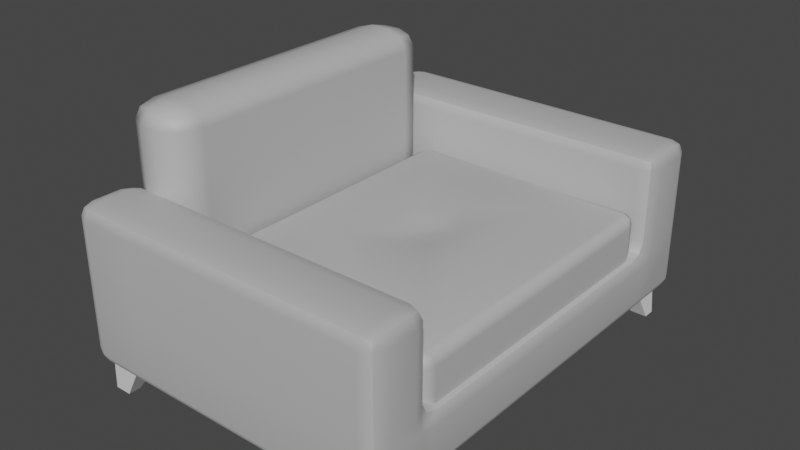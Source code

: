 # Source: Armchair.blend  (saved by Blender 3.3.6; exported with 4.5.12 LTS)
import bpy
from mathutils import Matrix  # noqa: F401  (used for matrix-valued properties, if any)

bpy.ops.wm.read_factory_settings(use_empty=True)
scene = bpy.context.scene
scene.name = 'Scene'

# ---- collections
col_collection = bpy.data.collections.new('Collection'); scene.collection.children.link(col_collection)

# ---- materials (node trees are filled in below, after node groups)
mat_armchair = bpy.data.materials.new('Armchair')
mat_armchair.use_transparent_shadow = False
mat_armchair.diffuse_color = (0.5, 0.5, 0.5, 1.0)
mat_armchair.roughness = 0.5528
mat_nogice = bpy.data.materials.new('Nogice')
mat_nogice.use_transparent_shadow = False

# ---- material node trees
mat_armchair.use_nodes = True; mat_armchair.node_tree.nodes.clear()
_N = mat_armchair.node_tree.nodes; _L = mat_armchair.node_tree.links
n0 = _N.new('ShaderNodeBsdfPrincipled'); n0.name = 'Principled BSDF'; n0.location = (10, 300)
n0.distribution = 'GGX'
n0.subsurface_method = 'RANDOM_WALK_SKIN'
n0.inputs[0].default_value = (0.5, 0.5, 0.5, 1.0)
n0.inputs[2].default_value = 0.5528
n0.inputs[3].default_value = 1.45
n0.inputs[27].default_value = (0.0, 0.0, 0.0, 1.0)
n0.inputs[28].default_value = 1.0
n1 = _N.new('ShaderNodeOutputMaterial'); n1.name = 'Material Output'; n1.location = (300, 300)
n2 = _N.new('ShaderNodeNormalMap'); n2.name = 'Normal Map'; n2.location = (-300, -300)
n2.label = 'Normal/Map'
_L.new(n0.outputs[0], n1.inputs[0])
_L.new(n2.outputs[0], n0.inputs[5])
n1.is_active_output = True
mat_nogice.use_nodes = True; mat_nogice.node_tree.nodes.clear()
_N = mat_nogice.node_tree.nodes; _L = mat_nogice.node_tree.links
n0 = _N.new('ShaderNodeBsdfPrincipled'); n0.name = 'Principled BSDF'; n0.location = (10, 300)
n0.distribution = 'GGX'
n0.subsurface_method = 'RANDOM_WALK_SKIN'
n0.inputs[3].default_value = 1.45
n0.inputs[27].default_value = (0.0, 0.0, 0.0, 1.0)
n0.inputs[28].default_value = 1.0
n1 = _N.new('ShaderNodeOutputMaterial'); n1.name = 'Material Output'; n1.location = (300, 300)
_L.new(n0.outputs[0], n1.inputs[0])
n1.is_active_output = True

# ---- world
world_world = bpy.data.worlds.new('World'); scene.world = world_world
world_world.use_nodes = True; world_world.node_tree.nodes.clear()
_N = world_world.node_tree.nodes; _L = world_world.node_tree.links
n0 = _N.new('ShaderNodeOutputWorld'); n0.name = 'World Output'; n0.location = (300, 300)
n1 = _N.new('ShaderNodeBackground'); n1.name = 'Background'; n1.location = (10, 300)
n1.inputs[0].default_value = (0.05088, 0.05088, 0.05088, 1.0)
_L.new(n1.outputs[0], n0.inputs[0])
n0.is_active_output = True
world_world.color = (0.05088, 0.05088, 0.05088)
world_world.use_sun_shadow = False
world_world.sun_shadow_jitter_overblur = 0.0

# ---- meshes
me_mesh = bpy.data.meshes.new('Mesh')
me_mesh.from_pydata([(-1.1, 0.03465, 1.719), (-1.236, 0.03465, 1.719), (-0.8853, 0.4079, 1.735), (-1.197, 0.4079, 1.735), (-0.8853, 0.4079, 1.44), (-1.197, 0.4079, 1.44), (-1.1, 0.03465, 1.623), (-1.236, 0.03465, 1.623), (1.098, 0.03465, -1.692), (1.234, 0.03465, -1.692), (0.8834, 0.4079, -1.707), (1.195, 0.4079, -1.707), (0.8834, 0.4079, -1.411), (1.195, 0.4079, -1.411), (1.098, 0.03465, -1.595), (1.234, 0.03465, -1.595), (-1.1, 0.03465, -1.692), (-1.236, 0.03465, -1.692), (-0.8853, 0.4079, -1.707), (-1.197, 0.4079, -1.707), (-0.8853, 0.4079, -1.411), (-1.197, 0.4079, -1.411), (-1.1, 0.03465, -1.595), (-1.236, 0.03465, -1.595), (-0.9805, 0.7316, -1.166), (-0.9805, 0.8408, -1.239), (-0.8333, 0.8408, -1.166), (-0.7723, 0.8408, -0.989), (-0.8333, 0.7316, -0.989), (-0.9805, 0.6864, -0.989), (-0.9805, 0.7316, 1.274), (-0.9805, 0.6864, 1.097), (-0.8333, 0.7316, 1.097), (-0.7723, 0.8408, 1.097), (-0.8333, 0.8408, 1.274), (-0.9805, 0.8408, 1.348), (-1.12, 0.7316, 1.274), (-1.12, 0.8408, 1.348), (-1.268, 0.8408, 1.274), (-1.329, 0.8408, 1.097), (-1.268, 0.7316, 1.097), (-1.12, 0.6864, 1.097), (-1.12, 0.7316, -1.166), (-1.12, 0.6864, -0.989), (-1.268, 0.7316, -0.989), (-1.329, 0.8408, -0.989), (-1.268, 0.8408, -1.166), (-1.12, 0.8408, -1.239), (-0.8333, 2.081, 1.097), (-0.9805, 2.126, 1.097), (-0.9805, 2.081, 1.274), (-0.9805, 1.972, 1.348), (-0.8333, 1.972, 1.274), (-0.7723, 1.972, 1.097), (-1.268, 2.081, 1.097), (-1.329, 1.972, 1.097), (-1.268, 1.972, 1.274), (-1.12, 1.972, 1.348), (-1.12, 2.081, 1.274), (-1.12, 2.126, 1.097), (-0.9805, 2.081, -1.166), (-0.9805, 2.126, -0.989), (-0.8333, 2.081, -0.989), (-0.7723, 1.972, -0.989), (-0.8333, 1.972, -1.166), (-0.9805, 1.972, -1.239), (-1.268, 2.081, -0.989), (-1.12, 2.126, -0.989), (-1.12, 2.081, -1.166), (-1.12, 1.972, -1.239), (-1.268, 1.972, -1.166), (-1.329, 1.972, -0.989), (-0.8603, 0.7517, -1.133), (-0.8603, 0.7517, 1.242), (-1.241, 0.7517, 1.242), (-1.241, 0.7517, -1.133), (-0.8603, 2.061, 1.242), (-1.241, 2.061, 1.242), (-0.8603, 2.061, -1.133), (-1.241, 2.061, -1.133), (1.251, 0.6863, 0.02553), (0.2594, 0.6863, 1.291), (0.127, 1.116, 0.1899), (0.2594, 1.116, 0.1899), (0.3918, 1.116, 0.1899), (-0.3816, 1.162, 0.8449), (-0.07994, 1.161, 0.4608), (0.2594, 1.162, 0.845), (0.2594, 1.162, 0.4635), (0.9005, 1.162, 0.8449), (0.5988, 1.161, 0.4608), (0.127, 1.116, -0.1388), (0.2594, 1.116, -0.1388), (0.3918, 1.116, -0.1388), (-0.3816, 1.162, -0.7938), (-0.07994, 1.161, -0.4098), (0.2594, 1.162, -0.7939), (0.2594, 1.162, -0.4125), (0.9005, 1.162, -0.7938), (0.5988, 1.161, -0.4098), (-0.7322, 1.079, 1.186), (-0.7546, 1.013, 1.168), (-0.7235, 1.013, 1.255), (-0.6484, 1.013, 1.291), (-0.6633, 1.079, 1.265), (-0.6752, 1.106, 1.201), (0.2594, 1.012, 1.291), (0.2594, 1.065, 1.268), (0.2594, 1.105, 1.204), (-0.6452, 0.6863, 1.291), (-0.7225, 0.6863, 1.254), (-0.7546, 0.6863, 1.166), (1.251, 0.6863, 1.166), (1.219, 0.6863, 1.254), (1.142, 0.6863, 1.291), (1.229, 1.079, 1.186), (1.172, 1.106, 1.201), (1.159, 1.079, 1.265), (1.144, 1.013, 1.291), (1.22, 1.013, 1.255), (1.251, 1.013, 1.168), (-0.6626, 1.079, -1.214), (-0.6468, 1.013, -1.24), (-0.723, 1.013, -1.204), (-0.7546, 1.013, -1.119), (-0.732, 1.079, -1.136), (-0.6752, 1.106, -1.149), (0.2594, 1.012, -1.24), (0.2594, 1.065, -1.217), (0.2594, 1.105, -1.153), (-0.7546, 0.6863, -1.115), (-0.7225, 0.6863, -1.203), (-0.6452, 0.6863, -1.24), (1.229, 1.079, -1.135), (1.251, 1.013, -1.117), (1.22, 1.013, -1.204), (1.145, 1.013, -1.24), (1.16, 1.079, -1.214), (1.172, 1.106, -1.149), (1.142, 0.6863, -1.24), (1.219, 0.6863, -1.203), (1.251, 0.6863, -1.115), (-0.7162, 1.067, 1.247), (1.213, 1.067, 1.247), (-0.7158, 1.067, -1.196), (1.213, 1.067, -1.196), (0.2596, 0.6982, -1.261), (1.098, 0.03465, 1.719), (1.234, 0.03465, 1.719), (0.8834, 0.4079, 1.735), (1.195, 0.4079, 1.735), (0.8834, 0.4079, 1.44), (1.195, 0.4079, 1.44), (1.098, 0.03465, 1.623), (1.234, 0.03465, 1.623), (-0.808, 0.7664, 1.816), (-0.808, 0.7664, -1.816), (-0.808, 0.2766, -1.251), (-0.808, 0.2766, 1.298), (-1.291, 0.3071, 1.676), (-1.198, 0.2766, 1.676), (-1.198, 0.3071, 1.775), (-1.198, 0.3806, 1.816), (-1.291, 0.3806, 1.775), (-1.329, 0.3806, 1.676), (-0.808, 0.3806, 1.816), (-0.808, 0.3071, 1.775), (-0.808, 0.2766, 1.676), (-1.291, 0.3071, -1.676), (-1.329, 0.3806, -1.676), (-1.291, 0.3806, -1.775), (-1.198, 0.3806, -1.816), (-1.198, 0.3071, -1.775), (-1.198, 0.2766, -1.676), (-0.808, 0.3806, -1.816), (-0.808, 0.3071, -1.775), (-0.808, 0.2766, -1.676), (-1.329, 0.7664, 1.676), (-1.291, 0.7664, 1.775), (-1.198, 0.7664, 1.816), (1.192, 0.3071, 1.775), (1.192, 0.2766, 1.676), (1.284, 0.3071, 1.676), (1.323, 0.3806, 1.676), (1.284, 0.3806, 1.775), (1.192, 0.3806, 1.816), (1.192, 0.7664, 1.816), (1.284, 0.7664, 1.775), (1.323, 0.7664, 1.676), (-1.198, 0.7664, -1.816), (-1.291, 0.7664, -1.775), (-1.329, 0.7664, -1.676), (1.323, 0.7664, -1.676), (1.284, 0.7664, -1.775), (1.192, 0.7664, -1.816), (1.192, 0.3071, -1.775), (1.192, 0.3806, -1.816), (1.284, 0.3806, -1.775), (1.323, 0.3806, -1.676), (1.284, 0.3071, -1.676), (1.192, 0.2766, -1.676), (-1.329, 0.3806, -1.251), (-1.291, 0.3071, -1.251), (-1.198, 0.2766, -1.251), (1.323, 0.3806, -1.251), (1.284, 0.3071, -1.251), (1.192, 0.2766, -1.251), (-1.198, 0.8704, 1.298), (-1.198, 0.7968, 1.256), (-1.198, 0.7664, 1.153), (-1.291, 0.7359, 1.196), (-1.329, 0.6623, 1.298), (-1.329, 0.7664, 1.443), (-1.291, 0.8399, 1.341), (-1.329, 0.6928, 1.401), (-1.198, 0.7664, -1.106), (-1.198, 0.7968, -1.209), (-1.198, 0.8704, -1.251), (-1.291, 0.8399, -1.294), (-1.329, 0.7664, -1.396), (-1.329, 0.6623, -1.251), (-1.291, 0.7359, -1.149), (-1.329, 0.6928, -1.354), (-1.198, 0.2766, 1.298), (-1.291, 0.3071, 1.298), (-1.329, 0.3806, 1.298), (1.323, 0.3806, 1.298), (1.284, 0.3071, 1.298), (1.192, 0.2766, 1.298), (1.192, 0.8704, 1.298), (1.284, 0.8399, 1.341), (1.323, 0.7664, 1.443), (1.323, 0.6623, 1.298), (1.284, 0.7359, 1.196), (1.192, 0.7664, 1.153), (1.192, 0.7968, 1.256), (1.323, 0.6928, 1.401), (1.284, 0.8399, -1.294), (1.192, 0.8704, -1.251), (1.192, 0.7968, -1.209), (1.192, 0.7664, -1.106), (1.284, 0.7359, -1.149), (1.323, 0.6623, -1.251), (1.323, 0.7664, -1.396), (1.323, 0.6928, -1.354), (-0.808, 0.8704, 1.298), (-0.808, 0.7968, 1.256), (-0.808, 0.7664, 1.153), (-0.808, 0.7664, -1.106), (-0.808, 0.7968, -1.209), (-0.808, 0.8704, -1.251), (-1.291, 1.501, 1.676), (-1.329, 1.427, 1.676), (-1.291, 1.427, 1.775), (-1.198, 1.427, 1.816), (-1.198, 1.501, 1.775), (-1.198, 1.531, 1.676), (-0.808, 1.531, 1.676), (-0.808, 1.501, 1.775), (-0.808, 1.427, 1.816), (-1.291, 1.501, 1.443), (-1.198, 1.531, 1.443), (-1.198, 1.501, 1.341), (-1.198, 1.427, 1.298), (-1.291, 1.427, 1.341), (-1.329, 1.427, 1.443), (-0.808, 1.427, 1.298), (-0.808, 1.501, 1.341), (-0.808, 1.531, 1.443), (-1.291, 1.501, -1.396), (-1.329, 1.427, -1.396), (-1.291, 1.427, -1.294), (-1.198, 1.427, -1.251), (-1.198, 1.501, -1.294), (-1.198, 1.531, -1.396), (-0.808, 1.531, -1.396), (-0.808, 1.501, -1.294), (-0.808, 1.427, -1.251), (-1.291, 1.501, -1.676), (-1.198, 1.531, -1.676), (-1.198, 1.501, -1.775), (-1.198, 1.427, -1.816), (-1.291, 1.427, -1.775), (-1.329, 1.427, -1.676), (-0.808, 1.427, -1.816), (-0.808, 1.501, -1.775), (-0.808, 1.531, -1.676), (1.284, 1.501, 1.676), (1.192, 1.531, 1.676), (1.192, 1.501, 1.775), (1.192, 1.427, 1.816), (1.284, 1.427, 1.775), (1.323, 1.427, 1.676), (1.192, 1.501, 1.341), (1.192, 1.531, 1.443), (1.284, 1.501, 1.443), (1.323, 1.427, 1.443), (1.284, 1.427, 1.341), (1.192, 1.427, 1.298), (1.284, 1.501, -1.396), (1.192, 1.531, -1.396), (1.192, 1.501, -1.294), (1.192, 1.427, -1.251), (1.284, 1.427, -1.294), (1.323, 1.427, -1.396), (1.192, 1.501, -1.775), (1.192, 1.531, -1.676), (1.284, 1.501, -1.676), (1.323, 1.427, -1.676), (1.284, 1.427, -1.775), (1.192, 1.427, -1.816), (-1.274, 0.3206, 1.757), (-1.274, 0.3206, -1.757), (1.267, 0.3206, 1.757), (1.267, 0.3206, -1.757), (-1.291, 0.7664, 1.298), (-1.291, 0.7664, -1.251), (1.284, 0.7664, 1.298), (1.284, 0.7664, -1.251), (-1.274, 1.487, 1.757), (-1.274, 1.487, 1.359), (-1.274, 1.487, -1.313), (-1.274, 1.487, -1.757), (1.267, 1.487, 1.757), (1.267, 1.487, 1.359), (1.267, 1.487, -1.313), (1.267, 1.487, -1.757)], [], [(0, 2, 3, 1), (4, 6, 7, 5), (6, 0, 1, 7), (1, 3, 5, 7), (6, 4, 2, 0), (8, 10, 11, 9), (12, 14, 15, 13), (14, 8, 9, 15), (9, 11, 13, 15), (14, 12, 10, 8), (16, 17, 19, 18), (20, 21, 23, 22), (22, 23, 17, 16), (17, 23, 21, 19), (22, 16, 18, 20), (25, 24, 42, 47), (24, 29, 43, 42), (27, 26, 64, 63), (26, 25, 65, 64), (29, 28, 32, 31), (28, 27, 33, 32), (31, 30, 36, 41), (30, 35, 37, 36), (35, 34, 52, 51), (34, 33, 53, 52), (39, 38, 56, 55), (38, 37, 57, 56), (41, 40, 44, 43), (40, 39, 45, 44), (47, 46, 70, 69), (46, 45, 71, 70), (49, 48, 62, 61), (48, 53, 63, 62), (51, 50, 58, 57), (50, 49, 59, 58), (55, 54, 66, 71), (54, 59, 67, 66), (61, 60, 68, 67), (60, 65, 69, 68), (59, 49, 61, 67), (37, 35, 51, 57), (33, 27, 63, 53), (25, 47, 69, 65), (45, 39, 55, 71), (29, 31, 41, 43), (28, 29, 24, 72), (24, 25, 26, 72), (26, 27, 28, 72), (34, 35, 30, 73), (30, 31, 32, 73), (32, 33, 34, 73), (40, 41, 36, 74), (36, 37, 38, 74), (38, 39, 40, 74), (46, 47, 42, 75), (42, 43, 44, 75), (44, 45, 46, 75), (52, 53, 48, 76), (48, 49, 50, 76), (50, 51, 52, 76), (58, 59, 54, 77), (54, 55, 56, 77), (56, 57, 58, 77), (64, 65, 60, 78), (60, 61, 62, 78), (62, 63, 64, 78), (70, 71, 66, 79), (66, 67, 68, 79), (68, 69, 70, 79), (82, 83, 92, 91), (83, 84, 93, 92), (86, 88, 83, 82), (86, 82, 91, 95), (88, 90, 84, 83), (84, 90, 99, 93), (85, 86, 95, 94), (86, 85, 87, 88), (87, 85, 105, 108), (88, 87, 89, 90), (89, 87, 108, 116), (95, 91, 92, 97), (97, 92, 93, 99), (95, 97, 96, 94), (97, 99, 98, 96), (89, 98, 99, 90), (101, 100, 125, 124), (100, 105, 126, 125), (103, 102, 110, 109), (102, 101, 111, 110), (108, 107, 117, 116), (107, 106, 118, 117), (114, 113, 119, 118), (113, 112, 120, 119), (116, 115, 133, 138), (115, 120, 134, 133), (122, 121, 128, 127), (121, 126, 129, 128), (124, 123, 131, 130), (123, 122, 132, 131), (136, 135, 140, 139), (135, 134, 141, 140), (103, 109, 81, 106), (124, 130, 111, 101), (106, 81, 114, 118), (94, 126, 105, 85), (89, 116, 138, 98), (96, 129, 126, 94), (98, 138, 129, 96), (120, 112, 80, 141, 134), (105, 104, 107, 108), (104, 103, 106, 107), (127, 128, 137, 136), (128, 129, 138, 137), (104, 105, 100, 142), (100, 101, 102, 142), (102, 103, 104, 142), (119, 120, 115, 143), (115, 116, 117, 143), (117, 118, 119, 143), (125, 126, 121, 144), (121, 122, 123, 144), (123, 124, 125, 144), (137, 138, 133, 145), (133, 134, 135, 145), (135, 136, 137, 145), (122, 127, 146, 132), (127, 136, 139, 146), (147, 148, 150, 149), (151, 152, 154, 153), (153, 154, 148, 147), (148, 154, 152, 150), (153, 147, 149, 151), (160, 159, 224, 223), (159, 164, 225, 224), (162, 161, 166, 165), (161, 160, 167, 166), (164, 163, 178, 177), (163, 162, 179, 178), (169, 168, 202, 201), (168, 173, 203, 202), (171, 170, 190, 189), (170, 169, 191, 190), (176, 175, 195, 200), (175, 174, 196, 195), (183, 182, 227, 226), (182, 181, 228, 227), (185, 184, 187, 186), (184, 183, 188, 187), (194, 193, 197, 196), (193, 192, 198, 197), (211, 210, 221, 220), (210, 209, 215, 221), (207, 213, 264, 263), (213, 212, 265, 264), (219, 218, 271, 270), (218, 217, 272, 271), (231, 230, 297, 296), (230, 229, 298, 297), (234, 233, 241, 240), (233, 232, 242, 241), (229, 235, 246, 245), (235, 234, 247, 246), (238, 237, 303, 302), (237, 243, 304, 303), (240, 239, 249, 248), (239, 238, 250, 249), (252, 251, 260, 265), (251, 256, 261, 260), (256, 255, 258, 257), (255, 254, 259, 258), (263, 262, 267, 266), (262, 261, 268, 267), (270, 269, 278, 283), (269, 274, 279, 278), (274, 273, 276, 275), (273, 272, 277, 276), (281, 280, 285, 284), (280, 279, 286, 285), (288, 287, 295, 294), (287, 292, 296, 295), (300, 299, 307, 306), (299, 304, 308, 307), (162, 165, 155, 179), (256, 257, 268, 261), (189, 156, 174, 171), (223, 158, 167, 160), (183, 226, 232, 236, 231, 188), (169, 201, 220, 222, 219, 191), (173, 176, 157, 203), (274, 275, 286, 279), (211, 220, 201, 225), (242, 232, 226, 204), (203, 157, 158, 223), (155, 165, 185, 186), (268, 257, 288, 294), (286, 275, 300, 306), (174, 156, 194, 196), (157, 176, 200, 206), (158, 157, 206, 228), (167, 158, 228, 181), (179, 155, 259, 254), (265, 212, 177, 252), (156, 189, 281, 284), (191, 219, 270, 283), (155, 186, 290, 259), (188, 231, 296, 292), (298, 229, 245, 266), (250, 238, 302, 277), (304, 243, 192, 308), (194, 156, 284, 310), (272, 217, 250, 277), (266, 245, 207, 263), (212, 214, 211, 225, 164, 177), (243, 244, 242, 204, 198, 192), (248, 215, 209, 247), (247, 234, 240, 248), (165, 166, 180, 185), (166, 167, 181, 180), (173, 172, 175, 176), (172, 171, 174, 175), (177, 178, 253, 252), (178, 179, 254, 253), (186, 187, 291, 290), (187, 188, 292, 291), (189, 190, 282, 281), (190, 191, 283, 282), (192, 193, 309, 308), (193, 194, 310, 309), (200, 199, 205, 206), (199, 198, 204, 205), (201, 202, 224, 225), (202, 203, 223, 224), (206, 205, 227, 228), (205, 204, 226, 227), (209, 208, 246, 247), (208, 207, 245, 246), (217, 216, 249, 250), (216, 215, 248, 249), (257, 258, 289, 288), (258, 259, 290, 289), (266, 267, 293, 298), (267, 268, 294, 293), (275, 276, 301, 300), (276, 277, 302, 301), (284, 285, 305, 310), (285, 286, 306, 305), (163, 164, 159, 311), (159, 160, 161, 311), (161, 162, 163, 311), (172, 173, 168, 312), (168, 169, 170, 312), (170, 171, 172, 312), (184, 185, 180, 313), (180, 181, 182, 313), (182, 183, 184, 313), (199, 200, 195, 314), (195, 196, 197, 314), (197, 198, 199, 314), (213, 207, 208, 315), (208, 209, 210, 315), (210, 211, 214, 315), (214, 212, 213, 315), (221, 215, 216, 316), (216, 217, 218, 316), (218, 219, 222, 316), (222, 220, 221, 316), (235, 229, 230, 317), (230, 231, 236, 317), (236, 232, 233, 317), (233, 234, 235, 317), (244, 243, 237, 318), (237, 238, 239, 318), (239, 240, 241, 318), (241, 242, 244, 318), (255, 256, 251, 319), (251, 252, 253, 319), (253, 254, 255, 319), (264, 265, 260, 320), (260, 261, 262, 320), (262, 263, 264, 320), (273, 274, 269, 321), (269, 270, 271, 321), (271, 272, 273, 321), (282, 283, 278, 322), (278, 279, 280, 322), (280, 281, 282, 322), (291, 292, 287, 323), (287, 288, 289, 323), (289, 290, 291, 323), (297, 298, 293, 324), (293, 294, 295, 324), (295, 296, 297, 324), (303, 304, 299, 325), (299, 300, 301, 325), (301, 302, 303, 325), (309, 310, 305, 326), (305, 306, 307, 326), (307, 308, 309, 326)])
me_mesh.polygons.foreach_set('use_smooth', [True] * 298)
me_mesh.polygons.foreach_set('material_index', [1, 1, 1, 1, 1, 1, 1, 1, 1, 1, 1, 1, 1, 1, 1, 0, 0, 0, 0, 0, 0, 0, 0, 0, 0, 0, 0, 0, 0, 0, 0, 0, 0, 0, 0, 0, 0, 0, 0, 0, 0, 0, 0, 0, 0, 0, 0, 0, 0, 0, 0, 0, 0, 0, 0, 0, 0, 0, 0, 0, 0, 0, 0, 0, 0, 0, 0, 0, 0, 0, 0, 0, 0, 0, 0, 0, 0, 0, 0, 0, 0, 0, 0, 0, 0, 0, 0, 0, 0, 0, 0, 0, 0, 0, 0, 0, 0, 0, 0, 0, 0, 0, 0, 0, 0, 0, 0, 0, 0, 0, 0, 0, 0, 0, 0, 0, 0, 0, 0, 0, 0, 0, 0, 0, 0, 0, 0, 1, 1, 1, 1, 1, 0, 0, 0, 0, 0, 0, 0, 0, 0, 0, 0, 0, 0, 0, 0, 0, 0, 0, 0, 0, 0, 0, 0, 0, 0, 0, 0, 0, 0, 0, 0, 0, 0, 0, 0, 0, 0, 0, 0, 0, 0, 0, 0, 0, 0, 0, 0, 0, 0, 0, 0, 0, 0, 0, 0, 0, 0, 0, 0, 0, 0, 0, 0, 0, 0, 0, 0, 0, 0, 0, 0, 0, 0, 0, 0, 0, 0, 0, 0, 0, 0, 0, 0, 0, 0, 0, 0, 0, 0, 0, 0, 0, 0, 0, 0, 0, 0, 0, 0, 0, 0, 0, 0, 0, 0, 0, 0, 0, 0, 0, 0, 0, 0, 0, 0, 0, 0, 0, 0, 0, 0, 0, 0, 0, 0, 0, 0, 0, 0, 0, 0, 0, 0, 0, 0, 0, 0, 0, 0, 0, 0, 0, 0, 0, 0, 0, 0, 0, 0, 0, 0, 0, 0, 0, 0, 0, 0, 0, 0, 0, 0, 0, 0, 0, 0, 0])
_k = set([(0, 1), (0, 2), (0, 6), (1, 3), (1, 7), (4, 6), (5, 7), (6, 7), (8, 9), (8, 10), (8, 14), (9, 11), (9, 15), (12, 14), (13, 15), (14, 15), (16, 17), (16, 18), (16, 22), (17, 19), (17, 23), (20, 22), (21, 23), (22, 23), (122, 132), (136, 139), (147, 148), (147, 149), (147, 153), (148, 150), (148, 154), (151, 153), (152, 154), (153, 154), (159, 224), (159, 311), (161, 166), (161, 311), (163, 178), (163, 311), (166, 180), (168, 202), (168, 312), (170, 190), (170, 312), (172, 175), (172, 312), (175, 195), (178, 253), (180, 313), (182, 227), (182, 313), (184, 187), (184, 313), (187, 291), (190, 282), (193, 197), (193, 309), (195, 314), (197, 314), (199, 205), (199, 314), (202, 224), (205, 227), (208, 246), (208, 315), (210, 221), (210, 315), (213, 264), (213, 315), (216, 249), (216, 316), (218, 271), (218, 316), (221, 316), (230, 297), (230, 317), (233, 241), (233, 317), (235, 246), (235, 317), (237, 303), (237, 318), (239, 249), (239, 318), (241, 318), (251, 260), (251, 319), (253, 319), (255, 258), (255, 319), (258, 289), (260, 320), (262, 267), (262, 320), (264, 320), (267, 293), (269, 278), (269, 321), (271, 321), (273, 276), (273, 321), (276, 301), (278, 322), (280, 285), (280, 322), (282, 322), (285, 305), (287, 295), (287, 323), (289, 323), (291, 323), (293, 324), (295, 324), (297, 324), (299, 307), (299, 325), (301, 325), (303, 325), (305, 326), (307, 326), (309, 326)])
me_mesh.attributes.new('sharp_edge', 'BOOLEAN', 'EDGE').data.foreach_set('value', [ (min(e.vertices), max(e.vertices)) in _k for e in me_mesh.edges])
_uv = me_mesh.uv_layers.new(name='map1')
_uv.uv.foreach_set('vector', [0.9334, 0.2386, 0.9334, 0.1847, 0.9673, 0.2042, 0.9482, 0.2471, 0.3218, 0.6641, 0.2678, 0.6641, 0.2601, 0.6476, 0.3041, 0.6263, 0.07645, 0.1694, 0.06442, 0.1694, 0.06442, 0.1524, 0.07645, 0.1524, 0.9673, 0.3079, 0.9897, 0.3492, 0.9565, 0.3655, 0.9565, 0.3132, 0.9706, 0.06504, 0.9706, 0.1206, 0.9348, 0.1025, 0.959, 0.05914, 0.915, 0.8797, 0.915, 0.8249, 0.9484, 0.8447, 0.9296, 0.8883, 0.9111, 0.7568, 0.9111, 0.7003, 0.9268, 0.691, 0.9471, 0.7354, 0.06442, 0.0798, 0.07656, 0.0798, 0.07656, 0.09688, 0.06442, 0.09688, 0.9581, 0.2521, 0.9806, 0.2934, 0.9472, 0.3098, 0.9472, 0.2574, 0.9615, 0.8735, 0.9615, 0.9291, 0.9255, 0.9109, 0.9498, 0.8675, 0.9103, 0.9422, 0.9252, 0.9341, 0.9444, 0.9773, 0.9103, 0.9958, 0.8799, 0.89, 0.916, 0.9114, 0.8957, 0.9558, 0.8799, 0.9465, 0.06442, 0.1211, 0.06442, 0.104, 0.07656, 0.104, 0.07656, 0.1211, 0.971, 0.7087, 0.9819, 0.714, 0.9819, 0.7664, 0.9486, 0.75, 0.9294, 0.009055, 0.9412, 0.003106, 0.9654, 0.04648, 0.9294, 0.06463, 0.9274, 0.4849, 0.9294, 0.4987, 0.9111, 0.4984, 0.9092, 0.4846, 0.2423, 0.3756, 0.2423, 0.353, 0.2601, 0.353, 0.2601, 0.3756, 0.6022, 0.7043, 0.6025, 0.6817, 0.7463, 0.6817, 0.746, 0.7043, 0.9485, 0.4845, 0.9274, 0.4849, 0.9274, 0.3349, 0.9485, 0.3344, 0.2423, 0.353, 0.2235, 0.353, 0.2235, 0.08714, 0.2423, 0.08714, 0.5886, 0.7043, 0.6022, 0.7043, 0.6022, 0.9698, 0.5886, 0.9698, 0.2423, 0.08714, 0.2423, 0.0646, 0.2601, 0.0646, 0.2601, 0.08714, 0.9528, 0.505, 0.9528, 0.5188, 0.9343, 0.5188, 0.9343, 0.505, 0.9528, 0.5188, 0.9722, 0.5194, 0.9722, 0.668, 0.9528, 0.6674, 0.6025, 0.9923, 0.6022, 0.9698, 0.746, 0.9698, 0.7463, 0.9923, 0.7643, 0.02447, 0.7646, 0.001953, 0.9084, 0.001953, 0.9081, 0.02447, 0.915, 0.5194, 0.9343, 0.5188, 0.9343, 0.6674, 0.915, 0.668, 0.2601, 0.08714, 0.2789, 0.08714, 0.2789, 0.353, 0.2601, 0.353, 0.7507, 0.02447, 0.7643, 0.02447, 0.7643, 0.29, 0.7507, 0.29, 0.9092, 0.4846, 0.8919, 0.4836, 0.8919, 0.3335, 0.9092, 0.3346, 0.7646, 0.3125, 0.7643, 0.29, 0.9081, 0.29, 0.9084, 0.3125, 0.03854, 0.08715, 0.05731, 0.08715, 0.05731, 0.353, 0.03854, 0.353, 0.7602, 0.9698, 0.746, 0.9698, 0.746, 0.7043, 0.7602, 0.7043, 0.9528, 0.6674, 0.9528, 0.6823, 0.9343, 0.6823, 0.9343, 0.6674, 0.03854, 0.0646, 0.03854, 0.08715, 0.0207, 0.08715, 0.0207, 0.0646, 0.9081, 0.02447, 0.9223, 0.02447, 0.9223, 0.29, 0.9081, 0.29, 0.001953, 0.08715, 0.0207, 0.08715, 0.0207, 0.353, 0.001953, 0.353, 0.03854, 0.353, 0.03854, 0.3756, 0.0207, 0.3756, 0.0207, 0.353, 0.9294, 0.3196, 0.9274, 0.3349, 0.9092, 0.3346, 0.9111, 0.3194, 0.0207, 0.08715, 0.03854, 0.08715, 0.03854, 0.353, 0.0207, 0.353, 0.9343, 0.5188, 0.9528, 0.5188, 0.9528, 0.6674, 0.9343, 0.6674, 0.6022, 0.9698, 0.6022, 0.7043, 0.746, 0.7043, 0.746, 0.9698, 0.9274, 0.4849, 0.9092, 0.4846, 0.9092, 0.3346, 0.9274, 0.3349, 0.7643, 0.29, 0.7643, 0.02447, 0.9081, 0.02447, 0.9081, 0.29, 0.2423, 0.353, 0.2423, 0.08714, 0.2601, 0.08714, 0.2601, 0.353, 0.2235, 0.353, 0.2423, 0.353, 0.2423, 0.3756, 0.2269, 0.3714, 0.9294, 0.4987, 0.9274, 0.4849, 0.9485, 0.4845, 0.9459, 0.4959, 0.6025, 0.6817, 0.6022, 0.7043, 0.5886, 0.7043, 0.5913, 0.6859, 0.9722, 0.5194, 0.9528, 0.5188, 0.9528, 0.505, 0.9686, 0.5079, 0.2423, 0.0646, 0.2423, 0.08714, 0.2235, 0.08714, 0.2269, 0.06873, 0.5886, 0.9698, 0.6022, 0.9698, 0.6025, 0.9923, 0.5913, 0.9882, 0.2789, 0.08714, 0.2601, 0.08714, 0.2601, 0.0646, 0.2754, 0.06873, 0.9343, 0.505, 0.9343, 0.5188, 0.915, 0.5194, 0.9185, 0.5079, 0.7646, 0.001953, 0.7643, 0.02447, 0.7507, 0.02447, 0.7534, 0.006096, 0.8919, 0.4836, 0.9092, 0.4846, 0.9111, 0.4984, 0.8963, 0.4951, 0.2601, 0.3756, 0.2601, 0.353, 0.2789, 0.353, 0.2754, 0.3714, 0.7507, 0.29, 0.7643, 0.29, 0.7646, 0.3125, 0.7534, 0.3084, 0.7463, 0.9923, 0.746, 0.9698, 0.7602, 0.9698, 0.7577, 0.9882, 0.05731, 0.08715, 0.03854, 0.08715, 0.03854, 0.0646, 0.05387, 0.06873, 0.9528, 0.6823, 0.9528, 0.6674, 0.9722, 0.668, 0.9686, 0.68, 0.0207, 0.0646, 0.0207, 0.08715, 0.001953, 0.08715, 0.005393, 0.06873, 0.9223, 0.02447, 0.9081, 0.02447, 0.9084, 0.001953, 0.9199, 0.006079, 0.915, 0.668, 0.9343, 0.6674, 0.9343, 0.6823, 0.9185, 0.68, 0.9485, 0.3344, 0.9274, 0.3349, 0.9294, 0.3196, 0.9459, 0.3222, 0.03854, 0.3756, 0.03854, 0.353, 0.05731, 0.353, 0.05387, 0.3714, 0.7602, 0.7043, 0.746, 0.7043, 0.7463, 0.6817, 0.7577, 0.6859, 0.9084, 0.3125, 0.9081, 0.29, 0.9223, 0.29, 0.9199, 0.3084, 0.001953, 0.353, 0.0207, 0.353, 0.0207, 0.3756, 0.005393, 0.3714, 0.9111, 0.3194, 0.9092, 0.3346, 0.8919, 0.3335, 0.8963, 0.3214, 0.4419, 0.8183, 0.4586, 0.8183, 0.4586, 0.8599, 0.4419, 0.8599, 0.4586, 0.8183, 0.4754, 0.8183, 0.4754, 0.8599, 0.4586, 0.8599, 0.4156, 0.784, 0.4586, 0.7836, 0.4586, 0.8183, 0.4419, 0.8183, 0.4156, 0.784, 0.4419, 0.8183, 0.4419, 0.8599, 0.4156, 0.8943, 0.4586, 0.7836, 0.5016, 0.784, 0.4754, 0.8183, 0.4586, 0.8183, 0.4754, 0.8183, 0.5016, 0.784, 0.5016, 0.8943, 0.4754, 0.8599, 0.3774, 0.7353, 0.4156, 0.784, 0.4156, 0.8943, 0.3774, 0.9429, 0.4156, 0.784, 0.3774, 0.7353, 0.4586, 0.7353, 0.4586, 0.7836, 0.4586, 0.7353, 0.3774, 0.7353, 0.3402, 0.6902, 0.4587, 0.6898, 0.4586, 0.7836, 0.4586, 0.7353, 0.5399, 0.7353, 0.5016, 0.784, 0.5399, 0.7353, 0.4586, 0.7353, 0.4587, 0.6898, 0.5743, 0.6902, 0.4156, 0.8943, 0.4419, 0.8599, 0.4586, 0.8599, 0.4586, 0.8946, 0.4586, 0.8946, 0.4586, 0.8599, 0.4754, 0.8599, 0.5016, 0.8943, 0.4156, 0.8943, 0.4586, 0.8946, 0.4586, 0.9429, 0.3774, 0.9429, 0.4586, 0.8946, 0.5016, 0.8943, 0.5399, 0.9429, 0.4586, 0.9429, 0.5399, 0.7353, 0.5399, 0.9429, 0.5016, 0.8943, 0.5016, 0.784, 0.8224, 0.6766, 0.8309, 0.6743, 0.8309, 0.967, 0.8224, 0.9649, 0.333, 0.6921, 0.3402, 0.6902, 0.3402, 0.988, 0.333, 0.9862, 0.8963, 0.8728, 0.8965, 0.8823, 0.8553, 0.8822, 0.855, 0.8724, 0.8226, 0.6656, 0.8224, 0.6766, 0.7813, 0.6768, 0.7814, 0.6657, 0.4587, 0.6898, 0.4587, 0.6817, 0.5727, 0.682, 0.5743, 0.6902, 0.903, 0.758, 0.8961, 0.758, 0.8962, 0.6462, 0.9048, 0.6443, 0.855, 0.6464, 0.8553, 0.6367, 0.8965, 0.6366, 0.8962, 0.6462, 0.8844, 0.3197, 0.8846, 0.3308, 0.8435, 0.3305, 0.8433, 0.3196, 0.5743, 0.6902, 0.5815, 0.6921, 0.5815, 0.9861, 0.5742, 0.988, 0.835, 0.3283, 0.8435, 0.3305, 0.8435, 0.6187, 0.835, 0.6209, 0.2435, 0.6651, 0.245, 0.6739, 0.1296, 0.6721, 0.1301, 0.665, 0.3418, 0.9962, 0.3402, 0.988, 0.4586, 0.9884, 0.4586, 0.9965, 0.8224, 0.9649, 0.8226, 0.9757, 0.7814, 0.9756, 0.7812, 0.9645, 0.2522, 0.6656, 0.2435, 0.6651, 0.2427, 0.6236, 0.2514, 0.624, 0.01929, 0.6652, 0.008989, 0.6655, 0.00844, 0.624, 0.01904, 0.6236, 0.8433, 0.6296, 0.8435, 0.6187, 0.8846, 0.6184, 0.8844, 0.6295, 0.8963, 0.8728, 0.855, 0.8724, 0.855, 0.758, 0.8961, 0.758, 0.8224, 0.9649, 0.7812, 0.9645, 0.7813, 0.6768, 0.8224, 0.6766, 0.8961, 0.758, 0.855, 0.758, 0.855, 0.6464, 0.8962, 0.6462, 0.3774, 0.9429, 0.3402, 0.988, 0.3402, 0.6902, 0.3774, 0.7353, 0.5399, 0.7353, 0.5743, 0.6902, 0.5742, 0.988, 0.5399, 0.9429, 0.4586, 0.9429, 0.4586, 0.9884, 0.3402, 0.988, 0.3774, 0.9429, 0.5399, 0.9429, 0.5742, 0.988, 0.4586, 0.9884, 0.4586, 0.9429, 0.8435, 0.3305, 0.8846, 0.3308, 0.8846, 0.4746, 0.8846, 0.6184, 0.8435, 0.6187, 0.3402, 0.6902, 0.3417, 0.682, 0.4587, 0.6817, 0.4587, 0.6898, 0.9048, 0.8747, 0.8963, 0.8728, 0.8961, 0.758, 0.903, 0.758, 0.1301, 0.665, 0.1296, 0.6721, 0.0169, 0.6739, 0.01929, 0.6652, 0.4586, 0.9965, 0.4586, 0.9884, 0.5742, 0.988, 0.5727, 0.9962, 0.3417, 0.682, 0.3402, 0.6902, 0.333, 0.6921, 0.335, 0.6844, 0.8309, 0.6743, 0.8224, 0.6766, 0.8226, 0.6656, 0.8295, 0.6667, 0.8965, 0.8823, 0.8963, 0.8728, 0.9048, 0.8747, 0.9034, 0.8814, 0.8433, 0.3196, 0.8435, 0.3305, 0.835, 0.3283, 0.8364, 0.3206, 0.5815, 0.6921, 0.5743, 0.6902, 0.5727, 0.682, 0.5794, 0.6844, 0.9048, 0.6443, 0.8962, 0.6462, 0.8965, 0.6366, 0.9034, 0.6375, 0.333, 0.9862, 0.3402, 0.988, 0.3418, 0.9962, 0.3351, 0.9939, 0.245, 0.6739, 0.2435, 0.6651, 0.2522, 0.6656, 0.2512, 0.6726, 0.8226, 0.9757, 0.8224, 0.9649, 0.8309, 0.967, 0.8294, 0.9747, 0.5727, 0.9962, 0.5742, 0.988, 0.5815, 0.9861, 0.5794, 0.9938, 0.835, 0.6209, 0.8435, 0.6187, 0.8433, 0.6296, 0.8364, 0.6285, 0.008989, 0.6655, 0.01929, 0.6652, 0.0169, 0.6739, 0.009792, 0.6725, 0.2435, 0.6651, 0.1301, 0.665, 0.13, 0.6249, 0.2427, 0.6236, 0.1301, 0.665, 0.01929, 0.6652, 0.01904, 0.6236, 0.13, 0.6249, 0.915, 0.7628, 0.9298, 0.7543, 0.9489, 0.7971, 0.915, 0.8167, 0.8728, 0.9615, 0.8388, 0.9375, 0.8579, 0.8912, 0.8728, 0.9017, 0.07645, 0.1282, 0.07645, 0.1453, 0.06442, 0.1453, 0.06442, 0.1282, 0.9723, 0.7712, 0.9832, 0.7765, 0.9832, 0.8288, 0.9499, 0.8125, 0.9294, 0.123, 0.9411, 0.1171, 0.9653, 0.1605, 0.9294, 0.1786, 0.3328, 0.4358, 0.3212, 0.4358, 0.3212, 0.3883, 0.3328, 0.3883, 0.1616, 0.01463, 0.1708, 0.01463, 0.1708, 0.06293, 0.1616, 0.06293, 0.3489, 0.4643, 0.3489, 0.4553, 0.3984, 0.4553, 0.3984, 0.4643, 0.3328, 0.4482, 0.3328, 0.4358, 0.3819, 0.4358, 0.3819, 0.4482, 0.1708, 0.01463, 0.171, 0.001953, 0.2203, 0.001953, 0.2201, 0.01463, 0.3372, 0.4647, 0.3489, 0.4643, 0.3489, 0.5132, 0.3372, 0.5135, 0.1708, 0.4433, 0.1616, 0.4433, 0.1616, 0.389, 0.1708, 0.389, 0.3212, 0.01441, 0.3328, 0.01441, 0.3328, 0.0678, 0.3212, 0.0678, 0.8189, 0.6474, 0.8184, 0.6579, 0.7691, 0.6587, 0.7695, 0.6482, 0.171, 0.456, 0.1708, 0.4433, 0.2201, 0.4433, 0.2203, 0.456, 0.3819, 0.01441, 0.3819, 0.001953, 0.6334, 0.001953, 0.6334, 0.01441, 0.8279, 0.5971, 0.8189, 0.5983, 0.8189, 0.3468, 0.8279, 0.3456, 0.1453, 0.01463, 0.1545, 0.01463, 0.1545, 0.06293, 0.1453, 0.06293, 0.645, 0.4358, 0.6334, 0.4358, 0.6334, 0.3883, 0.645, 0.3883, 0.6524, 0.4643, 0.6641, 0.4647, 0.6641, 0.5135, 0.6524, 0.5132, 0.1451, 0.001953, 0.1453, 0.01463, 0.09598, 0.01463, 0.09579, 0.001953, 0.7695, 0.3476, 0.7691, 0.3349, 0.8184, 0.3342, 0.8189, 0.3468, 0.09579, 0.456, 0.09598, 0.4433, 0.1453, 0.4433, 0.1451, 0.456, 0.2068, 0.06293, 0.2164, 0.07604, 0.2164, 0.3759, 0.2068, 0.389, 0.001953, 0.6902, 0.01354, 0.6956, 0.01354, 0.9798, 0.001953, 0.9851, 0.7333, 0.3162, 0.7368, 0.3267, 0.6615, 0.3279, 0.6619, 0.3173, 0.2297, 0.05749, 0.2201, 0.04438, 0.3045, 0.04438, 0.3047, 0.05749, 0.2201, 0.4075, 0.2297, 0.3944, 0.3047, 0.3944, 0.3045, 0.4075, 0.001953, 0.4703, 0.01369, 0.4738, 0.01369, 0.5446, 0.001953, 0.545, 0.09598, 0.04438, 0.08638, 0.0575, 0.01135, 0.0575, 0.01155, 0.04438, 0.7368, 0.001956, 0.7333, 0.01471, 0.6619, 0.01583, 0.6615, 0.003131, 0.3143, 0.6956, 0.3259, 0.6902, 0.3259, 0.9851, 0.3143, 0.9798, 0.09969, 0.07604, 0.1093, 0.06293, 0.1093, 0.389, 0.09969, 0.3759, 0.7333, 0.01471, 0.7432, 0.01565, 0.7432, 0.2679, 0.7333, 0.267, 0.3143, 0.6827, 0.3143, 0.6956, 0.06265, 0.6956, 0.06265, 0.6827, 0.3183, 0.4738, 0.3301, 0.4703, 0.3301, 0.545, 0.3183, 0.5446, 0.08638, 0.3944, 0.09598, 0.4075, 0.01155, 0.4075, 0.01135, 0.3944, 0.3143, 0.9798, 0.3143, 0.9927, 0.06265, 0.9927, 0.06265, 0.9798, 0.3183, 0.4641, 0.3183, 0.4738, 0.06343, 0.4738, 0.06343, 0.4641, 0.3045, 0.01463, 0.3141, 0.01463, 0.3141, 0.04438, 0.3045, 0.04438, 0.3284, 0.6039, 0.3168, 0.6039, 0.3168, 0.5744, 0.3284, 0.5744, 0.3168, 0.6039, 0.3168, 0.6165, 0.2673, 0.6165, 0.2673, 0.6039, 0.3489, 0.6066, 0.3489, 0.5969, 0.3984, 0.5969, 0.3984, 0.6066, 0.6619, 0.3173, 0.6521, 0.3164, 0.6521, 0.2672, 0.6619, 0.2681, 0.3168, 0.5614, 0.3168, 0.5744, 0.2673, 0.5744, 0.2673, 0.5614, 0.3045, 0.4075, 0.3141, 0.4075, 0.3141, 0.4433, 0.3045, 0.4433, 0.6572, 0.6616, 0.6456, 0.6616, 0.6456, 0.6262, 0.6572, 0.6262, 0.6456, 0.6616, 0.6456, 0.6746, 0.5961, 0.6746, 0.5961, 0.6616, 0.01369, 0.5543, 0.01369, 0.5446, 0.06343, 0.5446, 0.06343, 0.5543, 0.685, 0.6495, 0.6752, 0.6486, 0.6752, 0.5995, 0.685, 0.6004, 0.6456, 0.6137, 0.6456, 0.6262, 0.5961, 0.6262, 0.5961, 0.6137, 0.01365, 0.6039, 0.001953, 0.6039, 0.001953, 0.5744, 0.01365, 0.5744, 0.001953, 0.01463, 0.01155, 0.01463, 0.01155, 0.04438, 0.001953, 0.04438, 0.3427, 0.6616, 0.331, 0.6616, 0.331, 0.6262, 0.3427, 0.6262, 0.001953, 0.4075, 0.01155, 0.4075, 0.01155, 0.4433, 0.001953, 0.4433, 0.3489, 0.4643, 0.3984, 0.4643, 0.3984, 0.5132, 0.3489, 0.5132, 0.3168, 0.6039, 0.2673, 0.6039, 0.2673, 0.5744, 0.3168, 0.5744, 0.7695, 0.6482, 0.7695, 0.5991, 0.8189, 0.5983, 0.8189, 0.6474, 0.3328, 0.3883, 0.3819, 0.3883, 0.3819, 0.4358, 0.3328, 0.4358, 0.1453, 0.01463, 0.1453, 0.06293, 0.1093, 0.06293, 0.1054, 0.04981, 0.09598, 0.04438, 0.09598, 0.01463, 0.1708, 0.4433, 0.1708, 0.389, 0.2068, 0.389, 0.2107, 0.4021, 0.2201, 0.4075, 0.2201, 0.4433, 0.3328, 0.01441, 0.3819, 0.01441, 0.3819, 0.0678, 0.3328, 0.0678, 0.6456, 0.6616, 0.5961, 0.6616, 0.5961, 0.6262, 0.6456, 0.6262, 0.2068, 0.06293, 0.2068, 0.389, 0.1708, 0.389, 0.1708, 0.06293, 0.1093, 0.389, 0.1093, 0.06293, 0.1453, 0.06293, 0.1453, 0.389, 0.3328, 0.0678, 0.3819, 0.0678, 0.3819, 0.3883, 0.3328, 0.3883, 0.3984, 0.5132, 0.3984, 0.4643, 0.6524, 0.4643, 0.6524, 0.5132, 0.2673, 0.5744, 0.2673, 0.6039, 0.01365, 0.6039, 0.01365, 0.5744, 0.5961, 0.6262, 0.5961, 0.6616, 0.3427, 0.6616, 0.3427, 0.6262, 0.8189, 0.5983, 0.7695, 0.5991, 0.7695, 0.3476, 0.8189, 0.3468, 0.3819, 0.0678, 0.3819, 0.01441, 0.6334, 0.01441, 0.6334, 0.0678, 0.3819, 0.3883, 0.3819, 0.0678, 0.6334, 0.0678, 0.6334, 0.3883, 0.3819, 0.4358, 0.3819, 0.3883, 0.6334, 0.3883, 0.6334, 0.4358, 0.3489, 0.5132, 0.3984, 0.5132, 0.3984, 0.5969, 0.3489, 0.5969, 0.3045, 0.04438, 0.2201, 0.04438, 0.2201, 0.01463, 0.3045, 0.01463, 0.7695, 0.5991, 0.7695, 0.6482, 0.685, 0.6495, 0.685, 0.6004, 0.2201, 0.4433, 0.2201, 0.4075, 0.3045, 0.4075, 0.3045, 0.4433, 0.3984, 0.5132, 0.6524, 0.5132, 0.6524, 0.5969, 0.3984, 0.5969, 0.09598, 0.01463, 0.09598, 0.04438, 0.01155, 0.04438, 0.01155, 0.01463, 0.6619, 0.01583, 0.7333, 0.01471, 0.7333, 0.267, 0.6619, 0.2681, 0.06343, 0.4738, 0.3183, 0.4738, 0.3183, 0.5446, 0.06343, 0.5446, 0.01155, 0.4075, 0.09598, 0.4075, 0.09598, 0.4433, 0.01155, 0.4433, 0.7695, 0.3476, 0.7695, 0.5991, 0.685, 0.6004, 0.685, 0.3489, 0.01369, 0.5446, 0.01369, 0.4738, 0.06343, 0.4738, 0.06343, 0.5446, 0.6619, 0.2681, 0.7333, 0.267, 0.7333, 0.3162, 0.6619, 0.3173, 0.2201, 0.04438, 0.2107, 0.04981, 0.2068, 0.06293, 0.1708, 0.06293, 0.1708, 0.01463, 0.2201, 0.01463, 0.09598, 0.4075, 0.1054, 0.4021, 0.1093, 0.389, 0.1453, 0.389, 0.1453, 0.4433, 0.09598, 0.4433, 0.06265, 0.9798, 0.01354, 0.9798, 0.01354, 0.6956, 0.06265, 0.6956, 0.06265, 0.6956, 0.3143, 0.6956, 0.3143, 0.9798, 0.06265, 0.9798, 0.3984, 0.4643, 0.3984, 0.4553, 0.6524, 0.4553, 0.6524, 0.4643, 0.3819, 0.4482, 0.3819, 0.4358, 0.6334, 0.4358, 0.6334, 0.4482, 0.3328, 0.01441, 0.3328, 0.001953, 0.3819, 0.001953, 0.3819, 0.01441, 0.8279, 0.6462, 0.8189, 0.6474, 0.8189, 0.5983, 0.8279, 0.5971, 0.2201, 0.01463, 0.2203, 0.001953, 0.3047, 0.001953, 0.3045, 0.01463, 0.3372, 0.5135, 0.3489, 0.5132, 0.3489, 0.5969, 0.3372, 0.5973, 0.6524, 0.5132, 0.6641, 0.5135, 0.6641, 0.5973, 0.6524, 0.5969, 0.09579, 0.001953, 0.09598, 0.01463, 0.01155, 0.01463, 0.01135, 0.001953, 0.7695, 0.6482, 0.7691, 0.6587, 0.6846, 0.66, 0.685, 0.6495, 0.2203, 0.456, 0.2201, 0.4433, 0.3045, 0.4433, 0.3047, 0.456, 0.09598, 0.4433, 0.09579, 0.456, 0.01135, 0.456, 0.01155, 0.4433, 0.7691, 0.3349, 0.7695, 0.3476, 0.685, 0.3489, 0.6846, 0.3363, 0.6334, 0.01441, 0.645, 0.01441, 0.645, 0.0678, 0.6334, 0.0678, 0.1545, 0.4433, 0.1453, 0.4433, 0.1453, 0.389, 0.1545, 0.389, 0.1708, 0.389, 0.1616, 0.389, 0.1616, 0.06293, 0.1708, 0.06293, 0.3212, 0.0678, 0.3328, 0.0678, 0.3328, 0.3883, 0.3212, 0.3883, 0.6334, 0.0678, 0.645, 0.0678, 0.645, 0.3883, 0.6334, 0.3883, 0.1545, 0.389, 0.1453, 0.389, 0.1453, 0.06293, 0.1545, 0.06293, 0.01354, 0.6956, 0.01354, 0.6827, 0.06265, 0.6827, 0.06265, 0.6956, 0.7432, 0.3171, 0.7333, 0.3162, 0.7333, 0.267, 0.7432, 0.2679, 0.01369, 0.4738, 0.01369, 0.4641, 0.06343, 0.4641, 0.06343, 0.4738, 0.01354, 0.9927, 0.01354, 0.9798, 0.06265, 0.9798, 0.06265, 0.9927, 0.2673, 0.6039, 0.2673, 0.6165, 0.01365, 0.6165, 0.01365, 0.6039, 0.3984, 0.6066, 0.3984, 0.5969, 0.6524, 0.5969, 0.6524, 0.6066, 0.6619, 0.2681, 0.6521, 0.2672, 0.6521, 0.0149, 0.6619, 0.01583, 0.2673, 0.5614, 0.2673, 0.5744, 0.01365, 0.5744, 0.01365, 0.5614, 0.5961, 0.6616, 0.5961, 0.6746, 0.3427, 0.6746, 0.3427, 0.6616, 0.06343, 0.5543, 0.06343, 0.5446, 0.3183, 0.5446, 0.3183, 0.5543, 0.685, 0.6004, 0.6752, 0.5995, 0.6752, 0.348, 0.685, 0.3489, 0.5961, 0.6137, 0.5961, 0.6262, 0.3427, 0.6262, 0.3427, 0.6137, 0.171, 0.001953, 0.1708, 0.01463, 0.1616, 0.01463, 0.1634, 0.004272, 0.3212, 0.4358, 0.3328, 0.4358, 0.3328, 0.4482, 0.3234, 0.4459, 0.3489, 0.4553, 0.3489, 0.4643, 0.3372, 0.4647, 0.3393, 0.4572, 0.3328, 0.001953, 0.3328, 0.01441, 0.3212, 0.01441, 0.3234, 0.004232, 0.1616, 0.4433, 0.1708, 0.4433, 0.171, 0.456, 0.1634, 0.4536, 0.8184, 0.6579, 0.8189, 0.6474, 0.8279, 0.6462, 0.8259, 0.6552, 0.6641, 0.4647, 0.6524, 0.4643, 0.6524, 0.4553, 0.6619, 0.4572, 0.6334, 0.4482, 0.6334, 0.4358, 0.645, 0.4358, 0.6428, 0.4459, 0.1545, 0.01463, 0.1453, 0.01463, 0.1451, 0.001953, 0.1527, 0.004272, 0.645, 0.01441, 0.6334, 0.01441, 0.6334, 0.001953, 0.6428, 0.004232, 0.8279, 0.3456, 0.8189, 0.3468, 0.8184, 0.3342, 0.8259, 0.3357, 0.1451, 0.456, 0.1453, 0.4433, 0.1545, 0.4433, 0.1527, 0.4536, 0.7368, 0.3267, 0.7333, 0.3162, 0.7432, 0.3171, 0.7467, 0.3276, 0.01354, 0.6827, 0.01354, 0.6956, 0.001953, 0.6902, 0.001953, 0.6773, 0.2164, 0.07604, 0.2068, 0.06293, 0.2107, 0.04981, 0.2203, 0.06293, 0.2107, 0.04981, 0.2201, 0.04438, 0.2297, 0.05749, 0.2203, 0.06293, 0.001953, 0.9851, 0.01354, 0.9798, 0.01354, 0.9927, 0.001953, 0.998, 0.01369, 0.4641, 0.01369, 0.4738, 0.001953, 0.4703, 0.001953, 0.4606, 0.2297, 0.3944, 0.2201, 0.4075, 0.2107, 0.4021, 0.2203, 0.389, 0.2107, 0.4021, 0.2068, 0.389, 0.2164, 0.3759, 0.2203, 0.389, 0.7432, 0.01565, 0.7333, 0.01471, 0.7368, 0.001956, 0.7467, 0.002892, 0.08638, 0.0575, 0.09598, 0.04438, 0.1054, 0.04981, 0.09579, 0.06293, 0.1054, 0.04981, 0.1093, 0.06293, 0.09969, 0.07604, 0.09579, 0.06293, 0.3259, 0.6902, 0.3143, 0.6956, 0.3143, 0.6827, 0.3259, 0.6773, 0.1054, 0.4021, 0.09598, 0.4075, 0.08638, 0.3944, 0.09579, 0.389, 0.3301, 0.4703, 0.3183, 0.4738, 0.3183, 0.4641, 0.3301, 0.4606, 0.3143, 0.9927, 0.3143, 0.9798, 0.3259, 0.9851, 0.3259, 0.998, 0.09969, 0.3759, 0.1093, 0.389, 0.1054, 0.4021, 0.09579, 0.389, 0.3168, 0.6165, 0.3168, 0.6039, 0.3284, 0.6039, 0.3263, 0.6142, 0.3141, 0.01463, 0.3045, 0.01463, 0.3047, 0.001953, 0.3125, 0.004272, 0.3372, 0.5973, 0.3489, 0.5969, 0.3489, 0.6066, 0.3393, 0.605, 0.3047, 0.05749, 0.3045, 0.04438, 0.3141, 0.04438, 0.3125, 0.05507, 0.3284, 0.5744, 0.3168, 0.5744, 0.3168, 0.5614, 0.3263, 0.5638, 0.6521, 0.3164, 0.6619, 0.3173, 0.6615, 0.3279, 0.6536, 0.3253, 0.6456, 0.6746, 0.6456, 0.6616, 0.6572, 0.6616, 0.6551, 0.6722, 0.3141, 0.4075, 0.3045, 0.4075, 0.3047, 0.3944, 0.3125, 0.3968, 0.001953, 0.545, 0.01369, 0.5446, 0.01369, 0.5543, 0.004111, 0.5527, 0.3047, 0.456, 0.3045, 0.4433, 0.3141, 0.4433, 0.3125, 0.4536, 0.6572, 0.6262, 0.6456, 0.6262, 0.6456, 0.6137, 0.6551, 0.616, 0.6752, 0.6486, 0.685, 0.6495, 0.6846, 0.66, 0.6767, 0.6576, 0.01135, 0.001953, 0.01155, 0.01463, 0.001953, 0.01463, 0.003595, 0.004272, 0.001953, 0.6039, 0.01365, 0.6039, 0.01365, 0.6165, 0.004101, 0.6142, 0.6524, 0.6066, 0.6524, 0.5969, 0.6641, 0.5973, 0.6619, 0.605, 0.6615, 0.003131, 0.6619, 0.01583, 0.6521, 0.0149, 0.6536, 0.004901, 0.01365, 0.5614, 0.01365, 0.5744, 0.001953, 0.5744, 0.004101, 0.5638, 0.001953, 0.04438, 0.01155, 0.04438, 0.01135, 0.0575, 0.003595, 0.05508, 0.01135, 0.3944, 0.01155, 0.4075, 0.001953, 0.4075, 0.003595, 0.3968, 0.331, 0.6616, 0.3427, 0.6616, 0.3427, 0.6746, 0.3332, 0.6722, 0.3183, 0.5543, 0.3183, 0.5446, 0.3301, 0.545, 0.3279, 0.5527, 0.6846, 0.3363, 0.685, 0.3489, 0.6752, 0.348, 0.6767, 0.3381, 0.3427, 0.6137, 0.3427, 0.6262, 0.331, 0.6262, 0.3332, 0.616, 0.001953, 0.4433, 0.01155, 0.4433, 0.01135, 0.456, 0.003595, 0.4536])
me_mesh.materials.append(mat_armchair)
me_mesh.materials.append(mat_nogice)
me_mesh.update()
me_mesh.normals_split_custom_set([tuple(v) for v in zip(*[iter([0.0, -0.04095, 0.9992, 0.0, -0.04095, 0.9992, 0.0, -0.04095, 0.9992, 0.0, -0.04095, 0.9992, 0.0, -0.4418, -0.8971, 0.0, -0.4418, -0.8971, 0.0, -0.4418, -0.8971, 0.0, -0.4418, -0.8971, 0.0, -1.0, 0.0, 0.0, -1.0, 0.0, 0.0, -1.0, 0.0, 0.0, -1.0, 0.0, -0.9945, 0.1045, 0.0, -0.9945, 0.1045, 0.0, -0.9945, 0.1045, 0.0, -0.9945, 0.1045, 0.0, 0.867, -0.4984, 0.0, 0.867, -0.4984, 0.0, 0.867, -0.4984, 0.0, 0.867, -0.4984, 0.0, 0.0, -0.04095, -0.9992, 0.0, -0.04095, -0.9992, 0.0, -0.04095, -0.9992, 0.0, -0.04095, -0.9992, 0.0, -0.4418, 0.8971, 0.0, -0.4418, 0.8971, 0.0, -0.4418, 0.8971, 0.0, -0.4418, 0.8971, 0.0, -1.0, 0.0, 0.0, -1.0, 0.0, 0.0, -1.0, 0.0, 0.0, -1.0, 0.0, 0.9945, 0.1045, 0.0, 0.9945, 0.1045, 0.0, 0.9945, 0.1045, 0.0, 0.9945, 0.1045, 0.0, -0.867, -0.4984, 0.0, -0.867, -0.4984, 0.0, -0.867, -0.4984, 0.0, -0.867, -0.4984, 0.0, 0.0, -0.04095, -0.9992, 0.0, -0.04095, -0.9992, 0.0, -0.04095, -0.9992, 0.0, -0.04095, -0.9992, 0.0, -0.4418, 0.8971, 0.0, -0.4418, 0.8971, 0.0, -0.4418, 0.8971, 0.0, -0.4418, 0.8971, 0.0, -1.0, 0.0, 0.0, -1.0, 0.0, 0.0, -1.0, 0.0, 0.0, -1.0, 0.0, -0.9945, 0.1045, 0.0, -0.9945, 0.1045, 0.0, -0.9945, 0.1045, 0.0, -0.9945, 0.1045, 0.0, 0.867, -0.4984, 0.0, 0.867, -0.4984, 0.0, 0.867, -0.4984, 0.0, 0.867, -0.4984, 0.0, 0.2422, -0.04637, -0.9691, 0.1473, -0.8345, -0.5309, -0.1473, -0.8345, -0.5309, -0.2422, -0.04637, -0.9691, 0.1473, -0.8345, -0.5309, 0.1531, -0.9881, -0.01676, -0.1531, -0.9881, -0.01676, -0.1473, -0.8345, -0.5309, 0.9985, -0.04786, -0.0261, 0.7674, -0.03556, -0.6402, 0.7674, 0.0355, -0.6402, 0.9985, 0.04785, -0.02612, 0.7674, -0.03556, -0.6402, 0.2422, -0.04637, -0.9691, 0.2422, 0.04637, -0.9691, 0.7674, 0.0355, -0.6402, 0.1531, -0.9881, -0.01676, 0.5962, -0.8027, -0.01584, 0.5962, -0.8027, 0.01584, 0.1531, -0.9881, 0.01676, 0.5962, -0.8027, -0.01584, 0.9985, -0.04786, -0.0261, 0.9985, -0.04784, 0.02613, 0.5962, -0.8027, 0.01584, 0.1531, -0.9881, 0.01676, 0.1473, -0.8345, 0.5309, -0.1473, -0.8345, 0.5309, -0.1531, -0.9881, 0.01676, 0.1473, -0.8345, 0.5309, 0.2422, -0.04637, 0.9691, -0.2422, -0.04637, 0.9691, -0.1473, -0.8345, 0.5309, 0.2422, -0.04637, 0.9691, 0.7674, -0.03556, 0.6402, 0.7674, 0.03556, 0.6402, 0.2422, 0.04637, 0.9691, 0.7674, -0.03556, 0.6402, 0.9985, -0.04784, 0.02613, 0.9985, 0.04786, 0.0261, 0.7674, 0.03556, 0.6402, -0.9985, -0.04786, 0.0261, -0.7674, -0.03556, 0.6402, -0.7674, 0.03556, 0.6402, -0.9985, 0.04785, 0.02612, -0.7674, -0.03556, 0.6402, -0.2422, -0.04637, 0.9691, -0.2422, 0.04637, 0.9691, -0.7674, 0.03556, 0.6402, -0.1531, -0.9881, 0.01676, -0.5962, -0.8027, 0.01584, -0.5962, -0.8027, -0.01584, -0.1531, -0.9881, -0.01676, -0.5962, -0.8027, 0.01584, -0.9985, -0.04786, 0.0261, -0.9985, -0.04784, -0.02613, -0.5962, -0.8027, -0.01584, -0.2422, -0.04637, -0.9691, -0.7674, -0.03556, -0.6402, -0.7674, 0.03556, -0.6402, -0.2422, 0.04637, -0.9691, -0.7674, -0.03556, -0.6402, -0.9985, -0.04784, -0.02613, -0.9985, 0.04786, -0.0261, -0.7674, 0.03556, -0.6402, 0.1531, 0.9881, 0.01676, 0.5962, 0.8027, 0.01584, 0.5962, 0.8027, -0.01584, 0.1531, 0.9881, -0.01676, 0.5962, 0.8027, 0.01584, 0.9985, 0.04786, 0.0261, 0.9985, 0.04785, -0.02612, 0.5962, 0.8027, -0.01584, 0.2422, 0.04637, 0.9691, 0.1473, 0.8345, 0.5309, -0.1473, 0.8345, 0.5309, -0.2422, 0.04637, 0.9691, 0.1473, 0.8345, 0.5309, 0.1531, 0.9881, 0.01676, -0.1531, 0.9881, 0.01676, -0.1473, 0.8345, 0.5309, -0.9985, 0.04785, 0.02612, -0.5962, 0.8027, 0.01584, -0.5962, 0.8027, -0.01584, -0.9985, 0.04786, -0.0261, -0.5962, 0.8027, 0.01584, -0.1531, 0.9881, 0.01676, -0.1531, 0.9881, -0.01676, -0.5962, 0.8027, -0.01584, 0.1531, 0.9881, -0.01676, 0.1473, 0.8345, -0.5309, -0.1473, 0.8345, -0.5309, -0.1531, 0.9881, -0.01676, 0.1473, 0.8345, -0.5309, 0.2422, 0.04637, -0.9691, -0.2422, 0.04637, -0.9691, -0.1473, 0.8345, -0.5309, -0.1531, 0.9881, 0.01676, 0.1531, 0.9881, 0.01676, 0.1531, 0.9881, -0.01676, -0.1531, 0.9881, -0.01676, -0.2422, -0.04637, 0.9691, 0.2422, -0.04637, 0.9691, 0.2422, 0.04637, 0.9691, -0.2422, 0.04637, 0.9691, 0.9985, -0.04784, 0.02613, 0.9985, -0.04786, -0.0261, 0.9985, 0.04785, -0.02612, 0.9985, 0.04786, 0.0261, 0.2422, -0.04637, -0.9691, -0.2422, -0.04637, -0.9691, -0.2422, 0.04637, -0.9691, 0.2422, 0.04637, -0.9691, -0.9985, -0.04784, -0.02613, -0.9985, -0.04786, 0.0261, -0.9985, 0.04785, 0.02612, -0.9985, 0.04786, -0.0261, 0.1531, -0.9881, -0.01676, 0.1531, -0.9881, 0.01676, -0.1531, -0.9881, 0.01676, -0.1531, -0.9881, -0.01676, 0.5962, -0.8027, -0.01584, 0.1531, -0.9881, -0.01676, 0.1473, -0.8345, -0.5309, 0.5346, -0.7226, -0.4383, 0.1473, -0.8345, -0.5309, 0.2422, -0.04637, -0.9691, 0.7674, -0.03556, -0.6402, 0.5346, -0.7226, -0.4383, 0.7674, -0.03556, -0.6402, 0.9985, -0.04786, -0.0261, 0.5962, -0.8027, -0.01584, 0.5346, -0.7226, -0.4383, 0.7674, -0.03556, 0.6402, 0.2422, -0.04637, 0.9691, 0.1473, -0.8345, 0.5309, 0.5346, -0.7226, 0.4383, 0.1473, -0.8345, 0.5309, 0.1531, -0.9881, 0.01676, 0.5962, -0.8027, 0.01584, 0.5346, -0.7226, 0.4383, 0.5962, -0.8027, 0.01584, 0.9985, -0.04784, 0.02613, 0.7674, -0.03556, 0.6402, 0.5346, -0.7226, 0.4383, -0.5962, -0.8027, 0.01584, -0.1531, -0.9881, 0.01676, -0.1473, -0.8345, 0.5309, -0.5346, -0.7226, 0.4383, -0.1473, -0.8345, 0.5309, -0.2422, -0.04637, 0.9691, -0.7674, -0.03556, 0.6402, -0.5346, -0.7226, 0.4383, -0.7674, -0.03556, 0.6402, -0.9985, -0.04786, 0.0261, -0.5962, -0.8027, 0.01584, -0.5346, -0.7226, 0.4383, -0.7674, -0.03556, -0.6402, -0.2422, -0.04637, -0.9691, -0.1473, -0.8345, -0.5309, -0.5346, -0.7226, -0.4383, -0.1473, -0.8345, -0.5309, -0.1531, -0.9881, -0.01676, -0.5962, -0.8027, -0.01584, -0.5346, -0.7226, -0.4383, -0.5962, -0.8027, -0.01584, -0.9985, -0.04784, -0.02613, -0.7674, -0.03556, -0.6402, -0.5346, -0.7226, -0.4383, 0.7674, 0.03556, 0.6402, 0.9985, 0.04786, 0.0261, 0.5962, 0.8027, 0.01584, 0.5346, 0.7226, 0.4383, 0.5962, 0.8027, 0.01584, 0.1531, 0.9881, 0.01676, 0.1473, 0.8345, 0.5309, 0.5346, 0.7226, 0.4383, 0.1473, 0.8345, 0.5309, 0.2422, 0.04637, 0.9691, 0.7674, 0.03556, 0.6402, 0.5346, 0.7226, 0.4383, -0.1473, 0.8345, 0.5309, -0.1531, 0.9881, 0.01676, -0.5962, 0.8027, 0.01584, -0.5346, 0.7226, 0.4383, -0.5962, 0.8027, 0.01584, -0.9985, 0.04785, 0.02612, -0.7674, 0.03556, 0.6402, -0.5346, 0.7226, 0.4383, -0.7674, 0.03556, 0.6402, -0.2422, 0.04637, 0.9691, -0.1473, 0.8345, 0.5309, -0.5346, 0.7226, 0.4383, 0.7674, 0.0355, -0.6402, 0.2422, 0.04637, -0.9691, 0.1473, 0.8345, -0.5309, 0.5346, 0.7226, -0.4383, 0.1473, 0.8345, -0.5309, 0.1531, 0.9881, -0.01676, 0.5962, 0.8027, -0.01584, 0.5346, 0.7226, -0.4383, 0.5962, 0.8027, -0.01584, 0.9985, 0.04785, -0.02612, 0.7674, 0.0355, -0.6402, 0.5346, 0.7226, -0.4383, -0.7674, 0.03556, -0.6402, -0.9985, 0.04786, -0.0261, -0.5962, 0.8027, -0.01584, -0.5346, 0.7226, -0.4383, -0.5962, 0.8027, -0.01584, -0.1531, 0.9881, -0.01676, -0.1473, 0.8345, -0.5309, -0.5346, 0.7226, -0.4383, -0.1473, 0.8345, -0.5309, -0.2422, 0.04637, -0.9691, -0.7674, 0.03556, -0.6402, -0.5346, 0.7226, -0.4383, 0.1291, 0.9906, -0.04586, -4.641e-12, 0.995, -0.09988, 8.013e-07, 0.995, 0.09988, 0.1291, 0.9906, 0.04586, -4.641e-12, 0.995, -0.09988, -0.1291, 0.9906, -0.04586, -0.1291, 0.9906, 0.04586, 8.013e-07, 0.995, 0.09988, 0.01291, 0.9999, -0.007128, 3.833e-06, 0.999, -0.04363, -4.641e-12, 0.995, -0.09988, 0.1291, 0.9906, -0.04586, 0.01291, 0.9999, -0.007128, 0.1291, 0.9906, -0.04586, 0.1291, 0.9906, 0.04586, 0.01291, 0.9999, 0.007129, 3.833e-06, 0.999, -0.04363, -0.01291, 0.9999, -0.007129, -0.1291, 0.9906, -0.04586, -4.641e-12, 0.995, -0.09988, -0.1291, 0.9906, -0.04586, -0.01291, 0.9999, -0.007129, -0.01291, 0.9999, 0.007129, -0.1291, 0.9906, 0.04586, -0.1075, 0.9934, 0.03984, 0.01291, 0.9999, -0.007128, 0.01291, 0.9999, 0.007129, -0.1075, 0.9934, -0.03984, 0.01291, 0.9999, -0.007128, -0.1075, 0.9934, 0.03984, 5.385e-07, 0.9956, 0.09319, 3.833e-06, 0.999, -0.04363, 5.385e-07, 0.9956, 0.09319, -0.1075, 0.9934, 0.03984, -0.1735, 0.9807, 0.08995, -1.595e-05, 0.9765, 0.2154, 3.833e-06, 0.999, -0.04363, 5.385e-07, 0.9956, 0.09319, 0.114, 0.9927, 0.04032, -0.01291, 0.9999, -0.007129, 0.114, 0.9927, 0.04032, 5.385e-07, 0.9956, 0.09319, -1.595e-05, 0.9765, 0.2154, 0.1783, 0.9794, 0.09447, 0.01291, 0.9999, 0.007129, 0.1291, 0.9906, 0.04586, 8.013e-07, 0.995, 0.09988, -8.028e-07, 0.999, 0.04363, -8.028e-07, 0.999, 0.04363, 8.013e-07, 0.995, 0.09988, -0.1291, 0.9906, 0.04586, -0.01291, 0.9999, 0.007129, 0.01291, 0.9999, 0.007129, -8.028e-07, 0.999, 0.04363, 1.488e-06, 0.9956, -0.09319, -0.1075, 0.9934, -0.03984, -8.028e-07, 0.999, 0.04363, -0.01291, 0.9999, 0.007129, 0.114, 0.9927, -0.04032, 1.488e-06, 0.9956, -0.09319, 0.114, 0.9927, 0.04032, 0.114, 0.9927, -0.04032, -0.01291, 0.9999, 0.007129, -0.01291, 0.9999, -0.007129, -0.9979, 0.06347, 0.0121, -0.7205, 0.6934, 0.009334, -0.7224, 0.6915, -0.009398, -0.9979, 0.0634, -0.01221, -0.7205, 0.6934, 0.009334, -0.1735, 0.9807, 0.08995, -0.1741, 0.9806, -0.08965, -0.7224, 0.6915, -0.009398, -0.03405, 0.06754, 0.9971, -0.7526, 0.02757, 0.6579, -0.7534, -0.003191, 0.6576, -0.03647, -0.001779, 0.9993, -0.7526, 0.02757, 0.6579, -0.9979, 0.06347, 0.0121, -0.9999, -7.805e-05, 0.01323, -0.7534, -0.003191, 0.6576, -1.595e-05, 0.9765, 0.2154, 6.717e-05, 0.6883, 0.7254, 0.02086, 0.7161, 0.6977, 0.1783, 0.9794, 0.09447, 6.717e-05, 0.6883, 0.7254, 7.66e-06, 0.0634, 0.998, 0.03471, 0.06739, 0.9971, 0.02086, 0.7161, 0.6977, 0.03751, -0.0001786, 0.9993, 0.7514, -0.00215, 0.6599, 0.7505, 0.02825, 0.6602, 0.03471, 0.06739, 0.9971, 0.7514, -0.00215, 0.6599, 0.9999, -0.0009675, 0.01333, 0.9979, 0.06336, 0.01215, 0.7505, 0.02825, 0.6602, 0.1783, 0.9794, 0.09447, 0.722, 0.6918, 0.009435, 0.722, 0.6919, -0.009288, 0.1781, 0.9795, -0.09452, 0.722, 0.6918, 0.009435, 0.9979, 0.06336, 0.01215, 0.9979, 0.06332, -0.01209, 0.722, 0.6919, -0.009288, -0.04305, 0.09304, -0.9947, -0.01991, 0.7163, -0.6975, -7.047e-05, 0.6883, -0.7254, -8.002e-06, 0.09176, -0.9958, -0.01991, 0.7163, -0.6975, -0.1741, 0.9806, -0.08965, -2.769e-05, 0.9765, -0.2154, -7.047e-05, 0.6883, -0.7254, -0.9979, 0.0634, -0.01221, -0.7484, 0.02764, -0.6627, -0.7494, -0.003213, -0.6622, -0.9999, -0.001593, -0.01323, -0.7484, 0.02764, -0.6627, -0.04305, 0.09304, -0.9947, -0.424, -0.002787, -0.9057, -0.7494, -0.003213, -0.6622, 0.04435, 0.09309, -0.9947, 0.7526, 0.02759, -0.6579, 0.7534, -0.003193, -0.6576, 0.4291, -0.003409, -0.9033, 0.7526, 0.02759, -0.6579, 0.9979, 0.06332, -0.01209, 0.9999, -8.587e-05, -0.01323, 0.7534, -0.003193, -0.6576, -0.03405, 0.06754, 0.9971, -0.03647, -0.001779, 0.9993, 5.178e-08, 0.0, 1.0, 7.66e-06, 0.0634, 0.998, -0.9979, 0.0634, -0.01221, -0.9999, -0.001593, -0.01323, -0.9999, -7.805e-05, 0.01323, -0.9979, 0.06347, 0.0121, 7.66e-06, 0.0634, 0.998, 5.178e-08, 0.0, 1.0, 0.03751, -0.0001786, 0.9993, 0.03471, 0.06739, 0.9971, -0.1075, 0.9934, -0.03984, -0.1741, 0.9806, -0.08965, -0.1735, 0.9807, 0.08995, -0.1075, 0.9934, 0.03984, 0.114, 0.9927, 0.04032, 0.1783, 0.9794, 0.09447, 0.1781, 0.9795, -0.09452, 0.114, 0.9927, -0.04032, 1.488e-06, 0.9956, -0.09319, -2.769e-05, 0.9765, -0.2154, -0.1741, 0.9806, -0.08965, -0.1075, 0.9934, -0.03984, 0.114, 0.9927, -0.04032, 0.1781, 0.9795, -0.09452, -2.769e-05, 0.9765, -0.2154, 1.488e-06, 0.9956, -0.09319, 0.9979, 0.06336, 0.01215, 0.9999, -0.0009675, 0.01333, 1.0, -2.344e-07, 0.0, 0.9999, -8.587e-05, -0.01323, 0.9979, 0.06332, -0.01209, -0.1735, 0.9807, 0.08995, -0.02018, 0.7166, 0.6971, 6.717e-05, 0.6883, 0.7254, -1.595e-05, 0.9765, 0.2154, -0.02018, 0.7166, 0.6971, -0.03405, 0.06754, 0.9971, 7.66e-06, 0.0634, 0.998, 6.717e-05, 0.6883, 0.7254, -8.002e-06, 0.09176, -0.9958, -7.047e-05, 0.6883, -0.7254, 0.02067, 0.7166, -0.6972, 0.04435, 0.09309, -0.9947, -7.047e-05, 0.6883, -0.7254, -2.769e-05, 0.9765, -0.2154, 0.1781, 0.9795, -0.09452, 0.02067, 0.7166, -0.6972, -0.02018, 0.7166, 0.6971, -0.1735, 0.9807, 0.08995, -0.7205, 0.6934, 0.009334, -0.6695, 0.4678, 0.577, -0.7205, 0.6934, 0.009334, -0.9979, 0.06347, 0.0121, -0.7526, 0.02757, 0.6579, -0.6695, 0.4678, 0.577, -0.7526, 0.02757, 0.6579, -0.03405, 0.06754, 0.9971, -0.02018, 0.7166, 0.6971, -0.6695, 0.4678, 0.577, 0.7505, 0.02825, 0.6602, 0.9979, 0.06336, 0.01215, 0.722, 0.6918, 0.009435, 0.6665, 0.4641, 0.5835, 0.722, 0.6918, 0.009435, 0.1783, 0.9794, 0.09447, 0.02086, 0.7161, 0.6977, 0.6665, 0.4641, 0.5835, 0.02086, 0.7161, 0.6977, 0.03471, 0.06739, 0.9971, 0.7505, 0.02825, 0.6602, 0.6665, 0.4641, 0.5835, -0.7224, 0.6915, -0.009398, -0.1741, 0.9806, -0.08965, -0.01991, 0.7163, -0.6975, -0.6603, 0.4684, -0.587, -0.01991, 0.7163, -0.6975, -0.04305, 0.09304, -0.9947, -0.7484, 0.02764, -0.6627, -0.6603, 0.4684, -0.587, -0.7484, 0.02764, -0.6627, -0.9979, 0.0634, -0.01221, -0.7224, 0.6915, -0.009398, -0.6603, 0.4684, -0.587, 0.02067, 0.7166, -0.6972, 0.1781, 0.9795, -0.09452, 0.722, 0.6919, -0.009288, 0.6694, 0.4678, -0.577, 0.722, 0.6919, -0.009288, 0.9979, 0.06332, -0.01209, 0.7526, 0.02759, -0.6579, 0.6694, 0.4678, -0.577, 0.7526, 0.02759, -0.6579, 0.04435, 0.09309, -0.9947, 0.02067, 0.7166, -0.6972, 0.6694, 0.4678, -0.577, -0.04305, 0.09304, -0.9947, -8.002e-06, 0.09176, -0.9958, -0.0002019, 0.03282, -0.9995, -0.01181, 0.03285, -0.9994, -8.002e-06, 0.09176, -0.9958, 0.04435, 0.09309, -0.9947, 0.01208, 0.03278, -0.9994, -0.0002019, 0.03282, -0.9995, 0.0, -0.04095, 0.9992, 0.0, -0.04095, 0.9992, 0.0, -0.04095, 0.9992, 0.0, -0.04095, 0.9992, 0.0, -0.4418, -0.8971, 0.0, -0.4418, -0.8971, 0.0, -0.4418, -0.8971, 0.0, -0.4418, -0.8971, 0.0, -1.0, 0.0, 0.0, -1.0, 0.0, 0.0, -1.0, 0.0, 0.0, -1.0, 0.0, 0.9945, 0.1045, 0.0, 0.9945, 0.1045, 0.0, 0.9945, 0.1045, 0.0, 0.9945, 0.1045, 0.0, -0.867, -0.4984, 0.0, -0.867, -0.4984, 0.0, -0.867, -0.4984, 0.0, -0.867, -0.4984, 0.0, -0.05927, -0.9964, 0.06033, -0.3084, -0.9503, 0.04216, -0.314, -0.9494, 0.0, -0.06303, -0.998, -4.599e-06, -0.8902, -0.4526, 0.05207, -0.9935, -0.08116, 0.07961, -0.9946, -0.104, 3.872e-05, -0.8877, -0.4605, 0.0, -0.08023, -0.08328, 0.9933, -0.05463, -0.4799, 0.8756, 0.0, -0.4875, 0.8731, 7.85e-06, -0.08908, 0.996, -0.04098, -0.9565, 0.2889, -0.05927, -0.9964, 0.06033, -2.448e-05, -0.998, 0.06376, 0.0, -0.9559, 0.2937, -0.9935, -0.08116, 0.07961, -0.9337, -0.05225, 0.3543, -0.9333, 0.0, 0.3592, -0.9949, 3.917e-06, 0.1013, -0.4016, -0.0566, 0.9141, -0.08023, -0.08328, 0.9933, -0.0848, 1.194e-05, 0.9964, -0.4072, 0.0, 0.9134, -0.9941, -0.08136, -0.07212, -0.89, -0.4534, -0.04721, -0.8877, -0.4605, 0.0, -0.9946, -0.1036, 6.441e-06, -0.3089, -0.9503, -0.03815, -0.05962, -0.9967, -0.05488, -0.06303, -0.998, 9.254e-06, -0.314, -0.9494, 0.0, -0.08025, -0.08326, -0.9933, -0.4016, -0.0566, -0.9141, -0.4072, 0.0, -0.9134, -0.0848, 5.933e-06, -0.9964, -0.9337, -0.05225, -0.3543, -0.9941, -0.08136, -0.07212, -0.9959, 8.91e-06, -0.09006, -0.9333, 0.0, -0.3592, -8.712e-06, -0.9983, -0.0581, 0.0, -0.9559, -0.2937, 0.009051, -0.9562, -0.2927, 0.01366, -0.9983, -0.05737, 0.0, -0.4875, -0.8731, -7.85e-06, -0.08908, -0.996, 0.01846, -0.0878, -0.996, 0.0122, -0.4859, -0.8739, 0.9935, -0.08116, 0.0796, 0.8902, -0.4526, 0.05207, 0.8877, -0.4605, 0.0, 0.9946, -0.104, -6.422e-06, 0.3084, -0.9503, 0.04216, 0.01358, -0.9979, 0.06302, 0.01456, -0.9999, -1.387e-05, 0.314, -0.9494, 0.0, 0.01845, -0.0878, 0.996, 0.4016, -0.0566, 0.9141, 0.4072, 0.0, 0.9134, 0.01964, 9.005e-06, 0.9998, 0.9337, -0.05225, 0.3543, 0.9935, -0.08116, 0.0796, 0.9949, -2.362e-05, 0.1013, 0.9333, 0.0, 0.3592, 0.01964, -5.429e-05, -0.9998, 0.4072, 0.0, -0.9134, 0.4016, -0.0566, -0.9141, 0.01846, -0.0878, -0.996, 0.9333, 0.0, -0.3592, 0.9959, 4.55e-06, -0.09006, 0.9941, -0.08136, -0.07212, 0.9337, -0.05225, -0.3543, -0.9989, 0.0472, -0.001678, -0.8889, 0.4581, -0.002147, -0.8889, 0.4582, 0.002148, -0.9989, 0.04617, 0.001639, -0.3218, 0.9466, -0.01894, -0.07669, 0.997, -0.01176, -0.07668, 0.997, 0.01176, -0.3218, 0.9466, 0.01894, -0.1042, 0.06419, -0.9925, -0.4373, 0.07247, -0.8964, -0.4148, 0.04115, -0.909, -0.08602, 0.06235, -0.9943, -0.9405, 0.0146, -0.3395, -0.9989, 0.00446, -0.04625, -0.9933, 0.04717, -0.1059, -0.9377, 0.03374, -0.3457, -0.9992, 0.003906, 0.04048, -0.9405, 0.0146, 0.3395, -0.9377, 0.03374, 0.3458, -0.9945, 0.04776, 0.09278, -0.4373, 0.07251, 0.8964, -0.1042, 0.06418, 0.9925, -0.086, 0.06236, 0.9943, -0.4148, 0.04115, 0.909, 0.9989, 0.004459, -0.04625, 0.9405, 0.0146, -0.3395, 0.9377, 0.03374, -0.3458, 0.9933, 0.04717, -0.1059, 0.4373, 0.07247, -0.8964, 0.02485, 0.06658, -0.9975, 0.01985, 0.06616, -0.9976, 0.4148, 0.04115, -0.909, 0.01839, 0.9998, -0.01263, 0.3218, 0.9466, -0.01894, 0.3218, 0.9466, 0.01894, 0.0184, 0.9998, 0.01263, 0.8889, 0.4582, -0.002148, 0.9989, 0.04721, -0.001661, 0.9989, 0.04618, 0.001631, 0.8889, 0.4582, 0.002147, 0.02485, 0.06658, -0.9975, 0.02561, 0.5, -0.8657, 0.0, 0.5001, -0.866, -9.274e-06, 0.06725, -0.9977, 0.0234, 0.9583, -0.2847, 0.01839, 0.9998, -0.01263, 0.0, 0.9999, -0.0129, 0.0, 0.9586, -0.2848, 0.02485, 0.06658, 0.9975, 0.4373, 0.07251, 0.8964, 0.4148, 0.04115, 0.909, 0.01987, 0.06615, 0.9976, 0.9405, 0.0146, 0.3395, 0.9992, 0.003908, 0.04048, 0.9945, 0.04777, 0.09277, 0.9377, 0.03374, 0.3457, 0.0184, 0.9998, 0.01263, 0.0234, 0.9583, 0.2847, 0.0, 0.9586, 0.2848, -6.289e-06, 0.9999, 0.0129, 0.02561, 0.5, 0.8657, 0.02485, 0.06658, 0.9975, -6.407e-09, 0.06725, 0.9977, 0.0, 0.5001, 0.866, -0.9927, 0.04652, 0.1111, -0.8905, 0.4485, 0.07637, -0.8907, 0.4483, -0.07582, -0.9933, 0.04717, -0.1059, -0.3055, 0.9502, 0.0621, -0.05757, 0.9945, 0.08693, -0.05746, 0.9946, -0.08608, -0.3053, 0.9503, -0.06175, -0.05757, 0.9945, 0.08693, -0.04098, 0.9565, 0.2889, 3.591e-08, 0.9559, 0.2937, 2.755e-06, 0.9958, 0.09149, -0.05464, 0.4799, 0.8756, -0.08203, 0.05201, 0.9953, -5.673e-05, 0.05584, 0.9984, 4.421e-08, 0.4875, 0.8731, -0.08602, 0.06235, -0.9943, -0.0563, 0.4924, -0.8685, 2.192e-08, 0.5001, -0.866, 9.227e-06, 0.06727, -0.9977, -0.04083, 0.9591, -0.2801, -0.05746, 0.9946, -0.08608, 5.162e-06, 0.9959, -0.09056, 2.611e-08, 0.9586, -0.2848, -0.9945, 0.04776, 0.09278, -0.8906, 0.45, 0.06593, -0.8904, 0.4503, -0.06636, -0.9941, 0.04722, -0.09734, -0.3065, 0.9504, 0.05361, -0.05817, 0.9955, 0.07545, -0.05825, 0.9954, -0.07607, -0.3067, 0.9503, -0.05384, -0.05817, 0.9955, 0.07545, -0.04083, 0.9591, 0.2801, -1.077e-07, 0.9586, 0.2848, 3.032e-06, 0.9968, 0.07952, -0.0563, 0.4924, 0.8685, -0.086, 0.06236, 0.9943, 1.85e-05, 0.06727, 0.9977, -9.041e-08, 0.5001, 0.866, -0.08201, 0.05202, -0.9953, -0.05464, 0.4799, -0.8756, 0.0, 0.4875, -0.8731, 9.412e-06, 0.05584, -0.9984, -0.04098, 0.9565, -0.2889, -0.05825, 0.9954, -0.07607, 6.594e-06, 0.9968, -0.08019, 0.0, 0.9559, -0.2937, 0.01314, 0.9958, 0.09044, 0.3055, 0.9502, 0.0621, 0.3053, 0.9503, -0.06175, 0.01314, 0.9959, -0.08956, 0.8905, 0.4485, 0.07637, 0.9927, 0.04651, 0.1111, 0.9933, 0.04717, -0.1059, 0.8907, 0.4483, -0.07582, 0.01334, 0.9968, 0.0786, 0.3065, 0.9504, 0.05361, 0.3067, 0.9503, -0.05384, 0.01333, 0.9968, -0.07929, 0.8906, 0.45, 0.06593, 0.9945, 0.04777, 0.09277, 0.9941, 0.04723, -0.09732, 0.8904, 0.4503, -0.06636, -0.08023, -0.08328, 0.9933, 7.85e-06, -0.08908, 0.996, 4.149e-09, 0.0, 1.0, -0.0848, 1.194e-05, 0.9964, -0.05757, 0.9945, 0.08693, 2.755e-06, 0.9958, 0.09149, 5.162e-06, 0.9959, -0.09056, -0.05746, 0.9946, -0.08608, -0.0848, 5.933e-06, -0.9964, 0.0, 0.0, -1.0, -7.85e-06, -0.08908, -0.996, -0.08025, -0.08326, -0.9933, -0.06303, -0.998, -4.599e-06, 0.0, -1.0, 0.0, -2.448e-05, -0.998, 0.06376, -0.05927, -0.9964, 0.06033, 0.9935, -0.08116, 0.0796, 0.9946, -0.104, -6.422e-06, 0.9989, 0.04721, -0.001661, 0.9997, 0.01753, -0.01509, 0.9989, 0.004459, -0.04625, 0.9949, -2.362e-05, 0.1013, -0.9941, -0.08136, -0.07212, -0.9946, -0.1036, 6.441e-06, -0.9989, 0.04617, 0.001639, -0.9998, 0.01559, 0.01343, -0.9992, 0.003906, 0.04048, -0.9959, 8.91e-06, -0.09006, -0.05962, -0.9967, -0.05488, -8.712e-06, -0.9983, -0.0581, 0.0, -1.0, 0.0, -0.06303, -0.998, 9.254e-06, -0.05817, 0.9955, 0.07545, 3.032e-06, 0.9968, 0.07952, 6.594e-06, 0.9968, -0.08019, -0.05825, 0.9954, -0.07607, -0.9989, 0.0472, -0.001678, -0.9989, 0.04617, 0.001639, -0.9946, -0.1036, 6.441e-06, -0.9946, -0.104, 3.872e-05, 0.9989, 0.04618, 0.001631, 0.9989, 0.04721, -0.001661, 0.9946, -0.104, -6.422e-06, 0.9946, -0.1036, 0.0, -0.06303, -0.998, 9.254e-06, 0.0, -1.0, 0.0, 0.0, -1.0, 0.0, -0.06303, -0.998, -4.599e-06, 4.149e-09, 0.0, 1.0, 7.85e-06, -0.08908, 0.996, 0.01845, -0.0878, 0.996, 0.01964, 9.005e-06, 0.9998, 5.162e-06, 0.9959, -0.09056, 2.755e-06, 0.9958, 0.09149, 0.01314, 0.9958, 0.09044, 0.01314, 0.9959, -0.08956, 6.594e-06, 0.9968, -0.08019, 3.032e-06, 0.9968, 0.07952, 0.01334, 0.9968, 0.0786, 0.01333, 0.9968, -0.07929, -7.85e-06, -0.08908, -0.996, 0.0, 0.0, -1.0, 0.01964, -5.429e-05, -0.9998, 0.01846, -0.0878, -0.996, 0.0, -1.0, 0.0, -8.712e-06, -0.9983, -0.0581, 0.01366, -0.9983, -0.05737, 0.01456, -0.9999, 0.0, 0.0, -1.0, 0.0, 0.0, -1.0, 0.0, 0.01456, -0.9999, 0.0, 0.01456, -0.9999, -1.387e-05, -2.448e-05, -0.998, 0.06376, 0.0, -1.0, 0.0, 0.01456, -0.9999, -1.387e-05, 0.01358, -0.9979, 0.06302, -0.0848, 1.194e-05, 0.9964, 4.149e-09, 0.0, 1.0, -5.673e-05, 0.05584, 0.9984, -0.08203, 0.05201, 0.9953, -0.9933, 0.04717, -0.1059, -0.9989, 0.00446, -0.04625, -0.9949, 3.917e-06, 0.1013, -0.9927, 0.04652, 0.1111, 0.0, 0.0, -1.0, -0.0848, 5.933e-06, -0.9964, -0.08201, 0.05202, -0.9953, 9.412e-06, 0.05584, -0.9984, -0.9959, 8.91e-06, -0.09006, -0.9992, 0.003906, 0.04048, -0.9945, 0.04776, 0.09278, -0.9941, 0.04722, -0.09734, 4.149e-09, 0.0, 1.0, 0.01964, 9.005e-06, 0.9998, 0.01888, 0.05501, 0.9983, -5.673e-05, 0.05584, 0.9984, 0.9949, -2.362e-05, 0.1013, 0.9989, 0.004459, -0.04625, 0.9933, 0.04717, -0.1059, 0.9927, 0.04651, 0.1111, 0.01985, 0.06616, -0.9976, 0.02485, 0.06658, -0.9975, -9.274e-06, 0.06725, -0.9977, 9.227e-06, 0.06727, -0.9977, -6.407e-09, 0.06725, 0.9977, 0.02485, 0.06658, 0.9975, 0.01987, 0.06615, 0.9976, 1.85e-05, 0.06727, 0.9977, 0.9945, 0.04777, 0.09277, 0.9992, 0.003908, 0.04048, 0.9959, 4.55e-06, -0.09006, 0.9941, 0.04723, -0.09732, 0.01964, -5.429e-05, -0.9998, 0.0, 0.0, -1.0, 9.412e-06, 0.05584, -0.9984, 0.01891, 0.05498, -0.9983, -0.086, 0.06236, 0.9943, -0.1042, 0.06418, 0.9925, -6.407e-09, 0.06725, 0.9977, 1.85e-05, 0.06727, 0.9977, 9.227e-06, 0.06727, -0.9977, -9.274e-06, 0.06725, -0.9977, -0.1042, 0.06419, -0.9925, -0.08602, 0.06235, -0.9943, -0.9989, 0.00446, -0.04625, -0.9997, 0.01753, -0.0151, -0.9989, 0.0472, -0.001678, -0.9946, -0.104, 3.872e-05, -0.9935, -0.08116, 0.07961, -0.9949, 3.917e-06, 0.1013, 0.9992, 0.003908, 0.04048, 0.9998, 0.01558, 0.01343, 0.9989, 0.04618, 0.001631, 0.9946, -0.1036, 0.0, 0.9941, -0.08136, -0.07212, 0.9959, 4.55e-06, -0.09006, -6.289e-06, 0.9999, 0.0129, -0.07668, 0.997, 0.01176, -0.07669, 0.997, -0.01176, 0.0, 0.9999, -0.0129, 0.0, 0.9999, -0.0129, 0.01839, 0.9998, -0.01263, 0.0184, 0.9998, 0.01263, -6.289e-06, 0.9999, 0.0129, 7.85e-06, -0.08908, 0.996, 0.0, -0.4875, 0.8731, 0.0122, -0.4859, 0.8739, 0.01845, -0.0878, 0.996, 0.0, -0.9559, 0.2937, -2.448e-05, -0.998, 0.06376, 0.01358, -0.9979, 0.06302, 0.00905, -0.9562, 0.2927, -0.05962, -0.9967, -0.05488, -0.04098, -0.9565, -0.2889, 0.0, -0.9559, -0.2937, -8.712e-06, -0.9983, -0.0581, -0.05463, -0.4799, -0.8756, -0.08025, -0.08326, -0.9933, -7.85e-06, -0.08908, -0.996, 0.0, -0.4875, -0.8731, -0.9949, 3.917e-06, 0.1013, -0.9333, 0.0, 0.3592, -0.9338, 0.03213, 0.3563, -0.9927, 0.04652, 0.1111, -0.4072, 0.0, 0.9134, -0.0848, 1.194e-05, 0.9964, -0.08203, 0.05201, 0.9953, -0.4039, 0.03488, 0.9141, 0.01964, 9.005e-06, 0.9998, 0.4072, 0.0, 0.9134, 0.4039, 0.03488, 0.9141, 0.01888, 0.05501, 0.9983, 0.9333, 0.0, 0.3592, 0.9949, -2.362e-05, 0.1013, 0.9927, 0.04651, 0.1111, 0.9338, 0.03213, 0.3563, -0.0848, 5.933e-06, -0.9964, -0.4072, 0.0, -0.9134, -0.4039, 0.03488, -0.9141, -0.08201, 0.05202, -0.9953, -0.9333, 0.0, -0.3592, -0.9959, 8.91e-06, -0.09006, -0.9941, 0.04722, -0.09734, -0.9338, 0.03213, -0.3563, 0.9959, 4.55e-06, -0.09006, 0.9333, 0.0, -0.3592, 0.9338, 0.03213, -0.3563, 0.9941, 0.04723, -0.09732, 0.4072, 0.0, -0.9134, 0.01964, -5.429e-05, -0.9998, 0.01891, 0.05498, -0.9983, 0.4039, 0.03488, -0.9141, 0.01366, -0.9983, -0.05737, 0.3089, -0.9503, -0.03815, 0.314, -0.9494, 0.0, 0.01456, -0.9999, 0.0, 0.89, -0.4534, -0.04721, 0.9941, -0.08136, -0.07212, 0.9946, -0.1036, 0.0, 0.8877, -0.4605, 0.0, -0.9946, -0.1036, 6.441e-06, -0.8877, -0.4605, 0.0, -0.8877, -0.4605, 0.0, -0.9946, -0.104, 3.872e-05, -0.314, -0.9494, 0.0, -0.06303, -0.998, 9.254e-06, -0.06303, -0.998, -4.599e-06, -0.314, -0.9494, 0.0, 0.01456, -0.9999, 0.0, 0.314, -0.9494, 0.0, 0.314, -0.9494, 0.0, 0.01456, -0.9999, -1.387e-05, 0.8877, -0.4605, 0.0, 0.9946, -0.1036, 0.0, 0.9946, -0.104, -6.422e-06, 0.8877, -0.4605, 0.0, -0.07669, 0.997, -0.01176, -0.09821, 0.954, -0.2834, 0.0, 0.9586, -0.2848, 0.0, 0.9999, -0.0129, -0.1098, 0.4971, -0.8607, -0.1042, 0.06419, -0.9925, -9.274e-06, 0.06725, -0.9977, 0.0, 0.5001, -0.866, -0.1042, 0.06418, 0.9925, -0.1098, 0.4971, 0.8607, 0.0, 0.5001, 0.866, -6.407e-09, 0.06725, 0.9977, -0.09821, 0.954, 0.2834, -0.07668, 0.997, 0.01176, -6.289e-06, 0.9999, 0.0129, 0.0, 0.9586, 0.2848, 2.755e-06, 0.9958, 0.09149, 3.591e-08, 0.9559, 0.2937, 0.009051, 0.9562, 0.2927, 0.01314, 0.9958, 0.09044, 4.421e-08, 0.4875, 0.8731, -5.673e-05, 0.05584, 0.9984, 0.01888, 0.05501, 0.9983, 0.0122, 0.4859, 0.8739, 9.227e-06, 0.06727, -0.9977, 2.192e-08, 0.5001, -0.866, 0.0126, 0.4985, -0.8668, 0.01985, 0.06616, -0.9976, 2.611e-08, 0.9586, -0.2848, 5.162e-06, 0.9959, -0.09056, 0.01314, 0.9959, -0.08956, 0.009029, 0.9588, -0.2838, 3.032e-06, 0.9968, 0.07952, -1.077e-07, 0.9586, 0.2848, 0.00903, 0.9588, 0.2838, 0.01334, 0.9968, 0.0786, -9.041e-08, 0.5001, 0.866, 1.85e-05, 0.06727, 0.9977, 0.01987, 0.06615, 0.9976, 0.0126, 0.4985, 0.8668, 9.412e-06, 0.05584, -0.9984, 0.0, 0.4875, -0.8731, 0.0122, 0.4859, -0.8739, 0.01891, 0.05498, -0.9983, 0.0, 0.9559, -0.2937, 6.594e-06, 0.9968, -0.08019, 0.01333, 0.9968, -0.07929, 0.009051, 0.9562, -0.2927, -0.9337, -0.05225, 0.3543, -0.9935, -0.08116, 0.07961, -0.8902, -0.4526, 0.05207, -0.8683, -0.3984, 0.2955, -0.3084, -0.9503, 0.04216, -0.05927, -0.9964, 0.06033, -0.04098, -0.9565, 0.2889, -0.2716, -0.9287, 0.2524, -0.05463, -0.4799, 0.8756, -0.08023, -0.08328, 0.9933, -0.4016, -0.0566, 0.9141, -0.3333, -0.4174, 0.8454, -0.04098, -0.9565, -0.2889, -0.05962, -0.9967, -0.05488, -0.3089, -0.9503, -0.03815, -0.2716, -0.9287, -0.2524, -0.89, -0.4534, -0.04721, -0.9941, -0.08136, -0.07212, -0.9337, -0.05225, -0.3543, -0.8683, -0.3984, -0.2955, -0.4016, -0.0566, -0.9141, -0.08025, -0.08326, -0.9933, -0.05463, -0.4799, -0.8756, -0.3333, -0.4174, -0.8454, 0.4016, -0.0566, 0.9141, 0.01845, -0.0878, 0.996, 0.0122, -0.4859, 0.8739, 0.3333, -0.4174, 0.8454, 0.00905, -0.9562, 0.2927, 0.01358, -0.9979, 0.06302, 0.3084, -0.9503, 0.04216, 0.2716, -0.9287, 0.2524, 0.8902, -0.4526, 0.05207, 0.9935, -0.08116, 0.0796, 0.9337, -0.05225, 0.3543, 0.8683, -0.3984, 0.2955, 0.3089, -0.9503, -0.03815, 0.01366, -0.9983, -0.05737, 0.009051, -0.9562, -0.2927, 0.2716, -0.9287, -0.2524, 0.0122, -0.4859, -0.8739, 0.01846, -0.0878, -0.996, 0.4016, -0.0566, -0.9141, 0.3333, -0.4174, -0.8454, 0.9337, -0.05225, -0.3543, 0.9941, -0.08136, -0.07212, 0.89, -0.4534, -0.04721, 0.8683, -0.3984, -0.2955, -0.4373, 0.07247, -0.8964, -0.1042, 0.06419, -0.9925, -0.1098, 0.4971, -0.8607, -0.4917, 0.4355, -0.754, -0.09821, 0.954, -0.2834, -0.07669, 0.997, -0.01176, -0.3218, 0.9466, -0.01894, -0.4091, 0.8747, -0.2599, -0.8889, 0.4581, -0.002147, -0.9989, 0.0472, -0.001678, -0.9997, 0.01753, -0.0151, -0.9509, 0.2608, -0.1668, -0.9997, 0.01753, -0.0151, -0.9989, 0.00446, -0.04625, -0.9405, 0.0146, -0.3395, -0.9509, 0.2608, -0.1668, -0.3218, 0.9466, 0.01894, -0.07668, 0.997, 0.01176, -0.09821, 0.954, 0.2834, -0.4091, 0.8747, 0.2599, -0.1098, 0.4971, 0.8607, -0.1042, 0.06418, 0.9925, -0.4373, 0.07251, 0.8964, -0.4917, 0.4355, 0.754, -0.9405, 0.0146, 0.3395, -0.9992, 0.003906, 0.04048, -0.9998, 0.01559, 0.01343, -0.9509, 0.2608, 0.1668, -0.9998, 0.01559, 0.01343, -0.9989, 0.04617, 0.001639, -0.8889, 0.4582, 0.002148, -0.9509, 0.2608, 0.1668, 0.02561, 0.5, -0.8657, 0.02485, 0.06658, -0.9975, 0.4373, 0.07247, -0.8964, 0.4917, 0.4355, -0.754, 0.9405, 0.0146, -0.3395, 0.9989, 0.004459, -0.04625, 0.9997, 0.01753, -0.01509, 0.9509, 0.2608, -0.1668, 0.9997, 0.01753, -0.01509, 0.9989, 0.04721, -0.001661, 0.8889, 0.4582, -0.002148, 0.9509, 0.2608, -0.1668, 0.3218, 0.9466, -0.01894, 0.01839, 0.9998, -0.01263, 0.0234, 0.9583, -0.2847, 0.4091, 0.8747, -0.2599, 0.9998, 0.01558, 0.01343, 0.9992, 0.003908, 0.04048, 0.9405, 0.0146, 0.3395, 0.9509, 0.2608, 0.1668, 0.4373, 0.07251, 0.8964, 0.02485, 0.06658, 0.9975, 0.02561, 0.5, 0.8657, 0.4917, 0.4355, 0.754, 0.0234, 0.9583, 0.2847, 0.0184, 0.9998, 0.01263, 0.3218, 0.9466, 0.01894, 0.4091, 0.8747, 0.2599, 0.8889, 0.4582, 0.002147, 0.9989, 0.04618, 0.001631, 0.9998, 0.01558, 0.01343, 0.9509, 0.2608, 0.1668, -0.04098, 0.9565, 0.2889, -0.05757, 0.9945, 0.08693, -0.3055, 0.9502, 0.0621, -0.2716, 0.9287, 0.2524, -0.8905, 0.4485, 0.07637, -0.9927, 0.04652, 0.1111, -0.9338, 0.03213, 0.3563, -0.8683, 0.3984, 0.2956, -0.4039, 0.03488, 0.9141, -0.08203, 0.05201, 0.9953, -0.05464, 0.4799, 0.8756, -0.3333, 0.4174, 0.8454, -0.9377, 0.03374, -0.3457, -0.9933, 0.04717, -0.1059, -0.8907, 0.4483, -0.07582, -0.8708, 0.3995, -0.2865, -0.3053, 0.9503, -0.06175, -0.05746, 0.9946, -0.08608, -0.04083, 0.9591, -0.2801, -0.2722, 0.9307, -0.2445, -0.0563, 0.4924, -0.8685, -0.08602, 0.06235, -0.9943, -0.4148, 0.04115, -0.909, -0.3414, 0.4276, -0.8371, -0.04083, 0.9591, 0.2801, -0.05817, 0.9955, 0.07545, -0.3065, 0.9504, 0.05361, -0.2722, 0.9307, 0.2445, -0.8906, 0.45, 0.06593, -0.9945, 0.04776, 0.09278, -0.9377, 0.03374, 0.3458, -0.8708, 0.3995, 0.2865, -0.4148, 0.04115, 0.909, -0.086, 0.06236, 0.9943, -0.0563, 0.4924, 0.8685, -0.3414, 0.4275, 0.8371, -0.9338, 0.03213, -0.3563, -0.9941, 0.04722, -0.09734, -0.8904, 0.4503, -0.06636, -0.8683, 0.3984, -0.2955, -0.3067, 0.9503, -0.05384, -0.05825, 0.9954, -0.07607, -0.04098, 0.9565, -0.2889, -0.2716, 0.9287, -0.2524, -0.05464, 0.4799, -0.8756, -0.08201, 0.05202, -0.9953, -0.4039, 0.03488, -0.9141, -0.3333, 0.4174, -0.8454, 0.9338, 0.03213, 0.3563, 0.9927, 0.04651, 0.1111, 0.8905, 0.4485, 0.07637, 0.8683, 0.3984, 0.2955, 0.3055, 0.9502, 0.0621, 0.01314, 0.9958, 0.09044, 0.009051, 0.9562, 0.2927, 0.2716, 0.9287, 0.2524, 0.0122, 0.4859, 0.8739, 0.01888, 0.05501, 0.9983, 0.4039, 0.03488, 0.9141, 0.3333, 0.4174, 0.8454, 0.4148, 0.04115, -0.909, 0.01985, 0.06616, -0.9976, 0.0126, 0.4985, -0.8668, 0.3414, 0.4276, -0.8371, 0.009029, 0.9588, -0.2838, 0.01314, 0.9959, -0.08956, 0.3053, 0.9503, -0.06175, 0.2722, 0.9307, -0.2445, 0.8907, 0.4483, -0.07582, 0.9933, 0.04717, -0.1059, 0.9377, 0.03374, -0.3458, 0.8708, 0.3995, -0.2865, 0.9377, 0.03374, 0.3457, 0.9945, 0.04777, 0.09277, 0.8906, 0.45, 0.06593, 0.8708, 0.3995, 0.2865, 0.3065, 0.9504, 0.05361, 0.01334, 0.9968, 0.0786, 0.00903, 0.9588, 0.2838, 0.2722, 0.9307, 0.2445, 0.0126, 0.4985, 0.8668, 0.01987, 0.06615, 0.9976, 0.4148, 0.04115, 0.909, 0.3414, 0.4275, 0.8371, 0.4039, 0.03488, -0.9141, 0.01891, 0.05498, -0.9983, 0.0122, 0.4859, -0.8739, 0.3333, 0.4174, -0.8454, 0.009051, 0.9562, -0.2927, 0.01333, 0.9968, -0.07929, 0.3067, 0.9503, -0.05384, 0.2716, 0.9287, -0.2524, 0.8904, 0.4503, -0.06636, 0.9941, 0.04723, -0.09732, 0.9338, 0.03213, -0.3563, 0.8683, 0.3984, -0.2955])] * 3)])

# ---- objects
ob_armchair = bpy.data.objects.new('Armchair', me_mesh)

# ---- transforms, parenting, visibility, modifiers, constraints
ob_armchair.location = (1.187e-08, 0.0, 3.934e-06)
ob_armchair.rotation_euler = (1.571, -0.0, 0.0)
ob_armchair.color = (0.8, 0.8, 0.8, 1.0)

# ---- collection membership
col_collection.objects.link(ob_armchair)

# ---- scene / render settings (as saved in the file)
scene.frame_start = 1; scene.frame_end = 250; scene.frame_set(1)
scene.render.engine = 'BLENDER_EEVEE_NEXT'
scene.cycles.sampling_pattern = 'TABULATED_SOBOL'
scene.cycles.use_light_tree = False
scene.view_settings.view_transform = 'Filmic'
bpy.context.view_layer.update()

# ---- added for rendering (the .blend has no active camera and no usable light): camera, sun
cam_auto = bpy.data.cameras.new('AutoCamera')
cam_auto.lens = 50.0
cam_auto.sensor_width = 36.0
cam_auto.clip_end = 1000.0
ob_auto_camera = bpy.data.objects.new('AutoCamera', cam_auto)
scene.collection.objects.link(ob_auto_camera)
ob_auto_camera.location = (4.58531, -5.50609, 4.75107)
ob_auto_camera.rotation_euler = (1.09748, -7.21219e-08, 0.694738)
scene.camera = ob_auto_camera
light_auto_sun = bpy.data.lights.new('AutoSun', 'SUN')
light_auto_sun.energy = 3.0
light_auto_sun.angle = 0.0523599
ob_auto_sun = bpy.data.objects.new('AutoSun', light_auto_sun)
scene.collection.objects.link(ob_auto_sun)
ob_auto_sun.rotation_euler = (0.872665, 0.174533, 0.523599)
bpy.context.view_layer.update()

